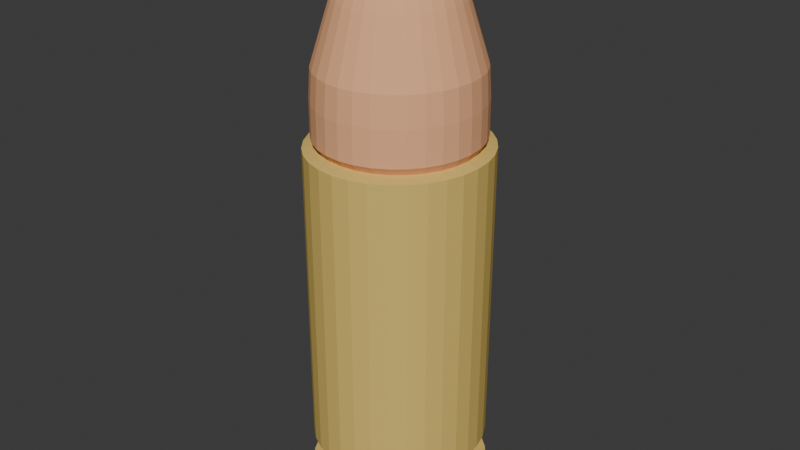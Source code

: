 # Source: bullet.blend  (saved by Blender 4.1.23; exported with 4.5.12 LTS)
import bpy
from mathutils import Matrix  # noqa: F401  (used for matrix-valued properties, if any)

bpy.ops.wm.read_factory_settings(use_empty=True)
scene = bpy.context.scene
scene.name = 'Scene'

# ---- collections
col_collection = bpy.data.collections.new('Collection'); scene.collection.children.link(col_collection)

# ---- materials (node trees are filled in below, after node groups)
mat_copper = bpy.data.materials.new('copper')
mat_copper.alpha_threshold = 0.0
mat_copper.use_transparent_shadow = False
mat_copper.diffuse_color = (0.8963, 0.4564, 0.2423, 1.0)
mat_copper.specular_intensity = 0.0
mat_copper.metallic = 1.0
mat_copper.line_color = (0.0, 0.0, 0.0, 1.0)
mat_gold = bpy.data.materials.new('gold')
mat_gold.use_transparent_shadow = False
mat_gold.diffuse_color = (0.7454, 0.5333, 0.1529, 1.0)
mat_gold.roughness = 0.6
mat_gold.specular_intensity = 0.0
mat_gold.metallic = 0.6

# ---- material node trees

# ---- world
world_world = bpy.data.worlds.new('World'); scene.world = world_world
world_world.use_nodes = True; world_world.node_tree.nodes.clear()
_N = world_world.node_tree.nodes; _L = world_world.node_tree.links
n0 = _N.new('ShaderNodeOutputWorld'); n0.name = 'World Output'; n0.location = (300, 300)
n1 = _N.new('ShaderNodeBackground'); n1.name = 'Background'; n1.location = (10, 300)
n1.inputs[0].default_value = (0.05088, 0.05088, 0.05088, 1.0)
_L.new(n1.outputs[0], n0.inputs[0])
n0.is_active_output = True
world_world.color = (0.05088, 0.05088, 0.05088)
world_world.use_sun_shadow = False
world_world.sun_shadow_jitter_overblur = 0.0

# ---- meshes
me_x = bpy.data.meshes.new('円柱')
me_x.from_pydata([(-2.598e-09, 0.3456, -1.528), (-6.64e-09, 0.0432, 1.976), (0.06493, 0.339, -1.528), (0.008116, 0.04237, 1.976), (0.1274, 0.3193, -1.528), (0.01592, 0.03991, 1.976), (0.1849, 0.2874, -1.528), (0.02311, 0.03592, 1.976), (0.2353, 0.2444, -1.528), (0.02942, 0.03055, 1.976), (0.2767, 0.192, -1.528), (0.03459, 0.024, 1.976), (0.3075, 0.1323, -1.528), (0.03843, 0.01653, 1.976), (0.3264, 0.06742, -1.528), (0.0408, 0.008428, 1.976), (0.3328, 2.012e-09, -1.528), (0.0416, 5.141e-09, 1.976), (0.3264, -0.06742, -1.528), (0.0408, -0.008428, 1.976), (0.3075, -0.1323, -1.528), (0.03843, -0.01653, 1.976), (0.2767, -0.192, -1.528), (0.03459, -0.024, 1.976), (0.2353, -0.2444, -1.528), (0.02942, -0.03055, 1.976), (0.1849, -0.2874, -1.528), (0.02311, -0.03592, 1.976), (0.1274, -0.3193, -1.528), (0.01592, -0.03991, 1.976), (0.06493, -0.339, -1.528), (0.008116, -0.04237, 1.976), (-2.598e-09, -0.3456, -1.528), (-6.64e-09, -0.0432, 1.976), (-0.06493, -0.339, -1.528), (-0.008116, -0.04237, 1.976), (-0.1274, -0.3193, -1.528), (-0.01592, -0.03991, 1.976), (-0.1849, -0.2874, -1.528), (-0.02311, -0.03592, 1.976), (-0.2353, -0.2444, -1.528), (-0.02942, -0.03055, 1.976), (-0.2767, -0.192, -1.528), (-0.03459, -0.024, 1.976), (-0.3075, -0.1323, -1.528), (-0.03843, -0.01653, 1.976), (-0.3264, -0.06742, -1.528), (-0.0408, -0.008428, 1.976), (-0.3328, 2.012e-09, -1.528), (-0.0416, 5.141e-09, 1.976), (-0.3264, 0.06742, -1.528), (-0.0408, 0.008428, 1.976), (-0.3075, 0.1323, -1.528), (-0.03843, 0.01653, 1.976), (-0.2767, 0.192, -1.528), (-0.03459, 0.024, 1.976), (-0.2353, 0.2444, -1.528), (-0.02942, 0.03055, 1.976), (-0.1849, 0.2874, -1.528), (-0.02311, 0.03592, 1.976), (-0.1274, 0.3193, -1.528), (-0.01592, 0.03991, 1.976), (-0.06493, 0.339, -1.528), (-0.008116, 0.04237, 1.976), (0.0, 0.54, 0.7155), (-1.304e-10, 0.4536, 0.734), (-6.496e-10, 0.4914, 0.7804), (-6.496e-10, 0.4914, 0.9889), (-7.94e-10, 0.4806, 1.167), (-1.371e-09, 0.4374, 1.304), (-2.31e-09, 0.3672, 1.527), (-2.959e-09, 0.3186, 1.654), (-3.753e-09, 0.2592, 1.766), (-4.403e-09, 0.2106, 1.864), (-4.98e-09, 0.1674, 1.916), (-5.702e-09, 0.1134, 1.952), (0.0213, 0.1112, 1.952), (0.03145, 0.1642, 1.916), (0.03956, 0.2066, 1.864), (0.04869, 0.2542, 1.766), (0.05985, 0.3125, 1.654), (0.06898, 0.3601, 1.527), (0.08217, 0.429, 1.304), (0.09029, 0.4714, 1.167), (0.09232, 0.482, 0.9889), (0.09232, 0.482, 0.7804), (0.08724, 0.4449, 0.734), (0.1014, 0.5296, 0.7155), (0.04179, 0.1048, 1.952), (0.06169, 0.1547, 1.916), (0.07761, 0.1946, 1.864), (0.09552, 0.2395, 1.766), (0.1174, 0.2943, 1.654), (0.1353, 0.3392, 1.527), (0.1612, 0.4041, 1.304), (0.1771, 0.444, 1.167), (0.1811, 0.454, 0.9889), (0.1811, 0.454, 0.7804), (0.1711, 0.4191, 0.734), (0.199, 0.4989, 0.7155), (0.06067, 0.09429, 1.952), (0.08956, 0.1392, 1.916), (0.1127, 0.1751, 1.864), (0.1387, 0.2155, 1.766), (0.1704, 0.2649, 1.654), (0.1964, 0.3053, 1.527), (0.234, 0.3637, 1.304), (0.2571, 0.3996, 1.167), (0.2629, 0.4086, 0.9889), (0.2629, 0.4086, 0.7804), (0.2485, 0.3772, 0.734), (0.2889, 0.449, 0.7155), (0.07722, 0.08019, 1.952), (0.114, 0.1184, 1.916), (0.1434, 0.1489, 1.864), (0.1765, 0.1833, 1.766), (0.2169, 0.2253, 1.654), (0.25, 0.2596, 1.527), (0.2978, 0.3093, 1.304), (0.3272, 0.3398, 1.167), (0.3346, 0.3475, 0.9889), (0.3346, 0.3475, 0.7804), (0.3162, 0.3207, 0.734), (0.3677, 0.3818, 0.7155), (0.0908, 0.063, 1.952), (0.134, 0.093, 1.916), (0.1686, 0.117, 1.864), (0.2075, 0.144, 1.766), (0.2551, 0.177, 1.654), (0.294, 0.204, 1.527), (0.3502, 0.243, 1.304), (0.3848, 0.267, 1.167), (0.3935, 0.273, 0.9889), (0.3935, 0.273, 0.7804), (0.3718, 0.252, 0.734), (0.4324, 0.3, 0.7155), (0.1009, 0.0434, 1.952), (0.1489, 0.06406, 1.916), (0.1874, 0.08059, 1.864), (0.2306, 0.09919, 1.766), (0.2834, 0.1219, 1.654), (0.3267, 0.1405, 1.527), (0.3891, 0.1674, 1.304), (0.4276, 0.1839, 1.167), (0.4372, 0.1881, 0.9889), (0.4372, 0.1881, 0.7804), (0.4132, 0.1736, 0.734), (0.4804, 0.2066, 0.7155), (0.1071, 0.02212, 1.952), (0.1581, 0.03266, 1.916), (0.1989, 0.04109, 1.864), (0.2448, 0.05057, 1.766), (0.3009, 0.06216, 1.654), (0.3468, 0.07164, 1.527), (0.4131, 0.08533, 1.304), (0.4539, 0.09376, 1.167), (0.4641, 0.09587, 0.9889), (0.4641, 0.09587, 0.7804), (0.4386, 0.08849, 0.734), (0.51, 0.1053, 0.7155), (0.1092, 4.414e-09, 1.952), (0.1612, 3.856e-09, 1.916), (0.2028, 3.409e-09, 1.864), (0.2496, 2.906e-09, 1.766), (0.3068, 2.291e-09, 1.654), (0.3536, 1.788e-09, 1.527), (0.4212, 1.062e-09, 1.304), (0.4628, 6.147e-10, 1.167), (0.4732, 5.029e-10, 0.9889), (0.4732, 5.029e-10, 0.7804), (0.4472, 8.941e-10, 0.734), (0.52, 0.0, 0.7155), (0.1071, -0.02212, 1.952), (0.1581, -0.03266, 1.916), (0.1989, -0.04109, 1.864), (0.2448, -0.05057, 1.766), (0.3009, -0.06216, 1.654), (0.3468, -0.07164, 1.527), (0.4131, -0.08533, 1.304), (0.4539, -0.09376, 1.167), (0.4641, -0.09587, 0.9889), (0.4641, -0.09587, 0.7804), (0.4386, -0.08849, 0.734), (0.51, -0.1053, 0.7155), (0.1009, -0.0434, 1.952), (0.1489, -0.06406, 1.916), (0.1874, -0.08059, 1.864), (0.2306, -0.09919, 1.766), (0.2834, -0.1219, 1.654), (0.3267, -0.1405, 1.527), (0.3891, -0.1674, 1.304), (0.4276, -0.1839, 1.167), (0.4372, -0.1881, 0.9889), (0.4372, -0.1881, 0.7804), (0.4132, -0.1736, 0.734), (0.4804, -0.2066, 0.7155), (0.0908, -0.063, 1.952), (0.134, -0.093, 1.916), (0.1686, -0.117, 1.864), (0.2075, -0.144, 1.766), (0.2551, -0.177, 1.654), (0.294, -0.204, 1.527), (0.3502, -0.243, 1.304), (0.3848, -0.267, 1.167), (0.3935, -0.273, 0.9889), (0.3935, -0.273, 0.7804), (0.3718, -0.252, 0.734), (0.4324, -0.3, 0.7155), (0.07722, -0.08019, 1.952), (0.114, -0.1184, 1.916), (0.1434, -0.1489, 1.864), (0.1765, -0.1833, 1.766), (0.2169, -0.2253, 1.654), (0.25, -0.2596, 1.527), (0.2978, -0.3093, 1.304), (0.3272, -0.3398, 1.167), (0.3346, -0.3475, 0.9889), (0.3346, -0.3475, 0.7804), (0.3162, -0.3207, 0.734), (0.3677, -0.3818, 0.7155), (0.06067, -0.09429, 1.952), (0.08956, -0.1392, 1.916), (0.1127, -0.1751, 1.864), (0.1387, -0.2155, 1.766), (0.1704, -0.2649, 1.654), (0.1964, -0.3053, 1.527), (0.234, -0.3637, 1.304), (0.2571, -0.3996, 1.167), (0.2629, -0.4086, 0.9889), (0.2629, -0.4086, 0.7804), (0.2485, -0.3772, 0.734), (0.2889, -0.449, 0.7155), (0.04179, -0.1048, 1.952), (0.06169, -0.1547, 1.916), (0.07761, -0.1946, 1.864), (0.09552, -0.2395, 1.766), (0.1174, -0.2943, 1.654), (0.1353, -0.3392, 1.527), (0.1612, -0.4041, 1.304), (0.1771, -0.444, 1.167), (0.1811, -0.454, 0.9889), (0.1811, -0.454, 0.7804), (0.1711, -0.4191, 0.734), (0.199, -0.4989, 0.7155), (0.0213, -0.1112, 1.952), (0.03145, -0.1642, 1.916), (0.03956, -0.2066, 1.864), (0.04869, -0.2542, 1.766), (0.05985, -0.3125, 1.654), (0.06898, -0.3601, 1.527), (0.08217, -0.429, 1.304), (0.09029, -0.4714, 1.167), (0.09232, -0.482, 0.9889), (0.09232, -0.482, 0.7804), (0.08724, -0.4449, 0.734), (0.1014, -0.5296, 0.7155), (-5.702e-09, -0.1134, 1.952), (-4.98e-09, -0.1674, 1.916), (-4.403e-09, -0.2106, 1.864), (-3.753e-09, -0.2592, 1.766), (-2.959e-09, -0.3186, 1.654), (-2.31e-09, -0.3672, 1.527), (-1.371e-09, -0.4374, 1.304), (-7.94e-10, -0.4806, 1.167), (-6.496e-10, -0.4914, 0.9889), (-6.496e-10, -0.4914, 0.7804), (-1.304e-10, -0.4536, 0.734), (0.0, -0.54, 0.7155), (-0.0213, -0.1112, 1.952), (-0.03145, -0.1642, 1.916), (-0.03956, -0.2066, 1.864), (-0.04869, -0.2542, 1.766), (-0.05985, -0.3125, 1.654), (-0.06898, -0.3601, 1.527), (-0.08217, -0.429, 1.304), (-0.09029, -0.4714, 1.167), (-0.09232, -0.482, 0.9889), (-0.09232, -0.482, 0.7804), (-0.08724, -0.4449, 0.734), (-0.1014, -0.5296, 0.7155), (-0.04179, -0.1048, 1.952), (-0.06169, -0.1547, 1.916), (-0.07761, -0.1946, 1.864), (-0.09552, -0.2395, 1.766), (-0.1174, -0.2943, 1.654), (-0.1353, -0.3392, 1.527), (-0.1612, -0.4041, 1.304), (-0.1771, -0.444, 1.167), (-0.1811, -0.454, 0.9889), (-0.1811, -0.454, 0.7804), (-0.1711, -0.4191, 0.734), (-0.199, -0.4989, 0.7155), (-0.06067, -0.09429, 1.952), (-0.08956, -0.1392, 1.916), (-0.1127, -0.1751, 1.864), (-0.1387, -0.2155, 1.766), (-0.1704, -0.2649, 1.654), (-0.1964, -0.3053, 1.527), (-0.234, -0.3637, 1.304), (-0.2571, -0.3996, 1.167), (-0.2629, -0.4086, 0.9889), (-0.2629, -0.4086, 0.7804), (-0.2485, -0.3772, 0.734), (-0.2889, -0.449, 0.7155), (-0.07722, -0.08019, 1.952), (-0.114, -0.1184, 1.916), (-0.1434, -0.1489, 1.864), (-0.1765, -0.1833, 1.766), (-0.2169, -0.2253, 1.654), (-0.25, -0.2596, 1.527), (-0.2978, -0.3093, 1.304), (-0.3272, -0.3398, 1.167), (-0.3346, -0.3475, 0.9889), (-0.3346, -0.3475, 0.7804), (-0.3162, -0.3207, 0.734), (-0.3677, -0.3818, 0.7155), (-0.0908, -0.063, 1.952), (-0.134, -0.093, 1.916), (-0.1686, -0.117, 1.864), (-0.2075, -0.144, 1.766), (-0.2551, -0.177, 1.654), (-0.294, -0.204, 1.527), (-0.3502, -0.243, 1.304), (-0.3848, -0.267, 1.167), (-0.3935, -0.273, 0.9889), (-0.3935, -0.273, 0.7804), (-0.3718, -0.252, 0.734), (-0.4324, -0.3, 0.7155), (-0.1009, -0.0434, 1.952), (-0.1489, -0.06406, 1.916), (-0.1874, -0.08059, 1.864), (-0.2306, -0.09919, 1.766), (-0.2834, -0.1219, 1.654), (-0.3267, -0.1405, 1.527), (-0.3891, -0.1674, 1.304), (-0.4276, -0.1839, 1.167), (-0.4372, -0.1881, 0.9889), (-0.4372, -0.1881, 0.7804), (-0.4132, -0.1736, 0.734), (-0.4804, -0.2066, 0.7155), (-0.1071, -0.02212, 1.952), (-0.1581, -0.03266, 1.916), (-0.1989, -0.04109, 1.864), (-0.2448, -0.05057, 1.766), (-0.3009, -0.06216, 1.654), (-0.3468, -0.07164, 1.527), (-0.4131, -0.08533, 1.304), (-0.4539, -0.09376, 1.167), (-0.4641, -0.09587, 0.9889), (-0.4641, -0.09587, 0.7804), (-0.4386, -0.08849, 0.734), (-0.51, -0.1053, 0.7155), (-0.1092, 4.414e-09, 1.952), (-0.1612, 3.856e-09, 1.916), (-0.2028, 3.409e-09, 1.864), (-0.2496, 2.906e-09, 1.766), (-0.3068, 2.291e-09, 1.654), (-0.3536, 1.788e-09, 1.527), (-0.4212, 1.062e-09, 1.304), (-0.4628, 6.147e-10, 1.167), (-0.4732, 5.029e-10, 0.9889), (-0.4732, 5.029e-10, 0.7804), (-0.4472, 8.941e-10, 0.734), (-0.52, 0.0, 0.7155), (-0.1071, 0.02212, 1.952), (-0.1581, 0.03266, 1.916), (-0.1989, 0.04109, 1.864), (-0.2448, 0.05057, 1.766), (-0.3009, 0.06216, 1.654), (-0.3468, 0.07164, 1.527), (-0.4131, 0.08533, 1.304), (-0.4539, 0.09376, 1.167), (-0.4641, 0.09587, 0.9889), (-0.4641, 0.09587, 0.7804), (-0.4386, 0.08849, 0.734), (-0.51, 0.1053, 0.7155), (-0.1009, 0.0434, 1.952), (-0.1489, 0.06406, 1.916), (-0.1874, 0.08059, 1.864), (-0.2306, 0.09919, 1.766), (-0.2834, 0.1219, 1.654), (-0.3267, 0.1405, 1.527), (-0.3891, 0.1674, 1.304), (-0.4276, 0.1839, 1.167), (-0.4372, 0.1881, 0.9889), (-0.4372, 0.1881, 0.7804), (-0.4132, 0.1736, 0.734), (-0.4804, 0.2066, 0.7155), (-0.0908, 0.063, 1.952), (-0.134, 0.093, 1.916), (-0.1686, 0.117, 1.864), (-0.2075, 0.144, 1.766), (-0.2551, 0.177, 1.654), (-0.294, 0.204, 1.527), (-0.3502, 0.243, 1.304), (-0.3848, 0.267, 1.167), (-0.3935, 0.273, 0.9889), (-0.3935, 0.273, 0.7804), (-0.3718, 0.252, 0.734), (-0.4324, 0.3, 0.7155), (-0.07722, 0.08019, 1.952), (-0.114, 0.1184, 1.916), (-0.1434, 0.1489, 1.864), (-0.1765, 0.1833, 1.766), (-0.2169, 0.2253, 1.654), (-0.25, 0.2596, 1.527), (-0.2978, 0.3093, 1.304), (-0.3272, 0.3398, 1.167), (-0.3346, 0.3475, 0.9889), (-0.3346, 0.3475, 0.7804), (-0.3162, 0.3207, 0.734), (-0.3677, 0.3818, 0.7155), (-0.06067, 0.09429, 1.952), (-0.08956, 0.1392, 1.916), (-0.1127, 0.1751, 1.864), (-0.1387, 0.2155, 1.766), (-0.1704, 0.2649, 1.654), (-0.1964, 0.3053, 1.527), (-0.234, 0.3637, 1.304), (-0.2571, 0.3996, 1.167), (-0.2629, 0.4086, 0.9889), (-0.2629, 0.4086, 0.7804), (-0.2485, 0.3772, 0.734), (-0.2889, 0.449, 0.7155), (-0.04179, 0.1048, 1.952), (-0.06169, 0.1547, 1.916), (-0.07761, 0.1946, 1.864), (-0.09552, 0.2395, 1.766), (-0.1174, 0.2943, 1.654), (-0.1353, 0.3392, 1.527), (-0.1612, 0.4041, 1.304), (-0.1771, 0.444, 1.167), (-0.1811, 0.454, 0.9889), (-0.1811, 0.454, 0.7804), (-0.1711, 0.4191, 0.734), (-0.199, 0.4989, 0.7155), (-0.0213, 0.1112, 1.952), (-0.03145, 0.1642, 1.916), (-0.03956, 0.2066, 1.864), (-0.04869, 0.2542, 1.766), (-0.05985, 0.3125, 1.654), (-0.06898, 0.3601, 1.527), (-0.08217, 0.429, 1.304), (-0.09029, 0.4714, 1.167), (-0.09232, 0.482, 0.9889), (-0.09232, 0.482, 0.7804), (-0.08724, 0.4449, 0.734), (-0.1014, 0.5296, 0.7155), (0.1004, 0.5243, -1.128), (0.09232, 0.482, -1.182), (0.08826, 0.4608, -1.248), (0.08623, 0.4502, -1.38), (0.1025, 0.5349, -1.365), (0.1014, 0.5296, -1.422), (0.08623, 0.4502, -1.478), (0.197, 0.4939, -1.128), (0.1811, 0.454, -1.182), (0.1731, 0.434, -1.248), (0.1691, 0.4241, -1.38), (0.201, 0.5039, -1.365), (0.199, 0.4989, -1.422), (0.1691, 0.4241, -1.478), (0.286, 0.4445, -1.128), (0.2629, 0.4086, -1.182), (0.2513, 0.3906, -1.248), (0.2456, 0.3816, -1.38), (0.2918, 0.4535, -1.365), (0.2889, 0.449, -1.422), (0.2456, 0.3816, -1.478), (0.364, 0.378, -1.128), (0.3346, 0.3475, -1.182), (0.3199, 0.3322, -1.248), (0.3125, 0.3246, -1.38), (0.3714, 0.3857, -1.365), (0.3677, 0.3818, -1.422), (0.3125, 0.3246, -1.478), (0.428, 0.297, -1.128), (0.3935, 0.273, -1.182), (0.3762, 0.261, -1.248), (0.3675, 0.255, -1.38), (0.4367, 0.303, -1.365), (0.4324, 0.3, -1.422), (0.3675, 0.255, -1.478), (0.4756, 0.2046, -1.128), (0.4372, 0.1881, -1.182), (0.418, 0.1798, -1.248), (0.4084, 0.1757, -1.38), (0.4852, 0.2087, -1.365), (0.4804, 0.2066, -1.422), (0.4084, 0.1757, -1.478), (0.5049, 0.1043, -1.128), (0.4641, 0.09587, -1.182), (0.4437, 0.09165, -1.248), (0.4335, 0.08955, -1.38), (0.5151, 0.1064, -1.365), (0.51, 0.1053, -1.422), (0.4335, 0.08955, -1.478), (0.5148, -1.49e-10, -1.128), (0.4732, -1.341e-09, -1.182), (0.4524, -1.937e-09, -1.248), (0.442, -2.235e-09, -1.38), (0.5252, 1.49e-10, -1.365), (0.52, 0.0, -1.422), (0.442, -2.235e-09, -1.478), (0.5049, -0.1043, -1.128), (0.4641, -0.09587, -1.182), (0.4437, -0.09165, -1.248), (0.4335, -0.08955, -1.38), (0.5151, -0.1064, -1.365), (0.51, -0.1053, -1.422), (0.4335, -0.08955, -1.478), (0.4756, -0.2046, -1.128), (0.4372, -0.1881, -1.182), (0.418, -0.1798, -1.248), (0.4084, -0.1757, -1.38), (0.4852, -0.2087, -1.365), (0.4804, -0.2066, -1.422), (0.4084, -0.1757, -1.478), (0.428, -0.297, -1.128), (0.3935, -0.273, -1.182), (0.3762, -0.261, -1.248), (0.3675, -0.255, -1.38), (0.4367, -0.303, -1.365), (0.4324, -0.3, -1.422), (0.3675, -0.255, -1.478), (0.364, -0.378, -1.128), (0.3346, -0.3475, -1.182), (0.3199, -0.3322, -1.248), (0.3125, -0.3246, -1.38), (0.3714, -0.3857, -1.365), (0.3677, -0.3818, -1.422), (0.3125, -0.3246, -1.478), (0.286, -0.4445, -1.128), (0.2629, -0.4086, -1.182), (0.2513, -0.3906, -1.248), (0.2456, -0.3816, -1.38), (0.2918, -0.4535, -1.365), (0.2889, -0.449, -1.422), (0.2456, -0.3816, -1.478), (0.197, -0.4939, -1.128), (0.1811, -0.454, -1.182), (0.1731, -0.434, -1.248), (0.1691, -0.4241, -1.38), (0.201, -0.5039, -1.365), (0.199, -0.4989, -1.422), (0.1691, -0.4241, -1.478), (0.1004, -0.5243, -1.128), (0.09232, -0.482, -1.182), (0.08826, -0.4608, -1.248), (0.08623, -0.4502, -1.38), (0.1025, -0.5349, -1.365), (0.1014, -0.5296, -1.422), (0.08623, -0.4502, -1.478), (-7.218e-11, -0.5346, -1.128), (-6.496e-10, -0.4914, -1.182), (-9.383e-10, -0.4698, -1.248), (-1.083e-09, -0.459, -1.38), (7.218e-11, -0.5454, -1.365), (0.0, -0.54, -1.422), (-1.083e-09, -0.459, -1.478), (-0.1004, -0.5243, -1.128), (-0.09232, -0.482, -1.182), (-0.08826, -0.4608, -1.248), (-0.08623, -0.4502, -1.38), (-0.1025, -0.5349, -1.365), (-0.1014, -0.5296, -1.422), (-0.08623, -0.4502, -1.478), (-0.197, -0.4939, -1.128), (-0.1811, -0.454, -1.182), (-0.1731, -0.434, -1.248), (-0.1691, -0.4241, -1.38), (-0.201, -0.5039, -1.365), (-0.199, -0.4989, -1.422), (-0.1691, -0.4241, -1.478), (-0.286, -0.4445, -1.128), (-0.2629, -0.4086, -1.182), (-0.2513, -0.3906, -1.248), (-0.2456, -0.3816, -1.38), (-0.2918, -0.4535, -1.365), (-0.2889, -0.449, -1.422), (-0.2456, -0.3816, -1.478), (-0.364, -0.378, -1.128), (-0.3346, -0.3475, -1.182), (-0.3199, -0.3322, -1.248), (-0.3125, -0.3246, -1.38), (-0.3714, -0.3857, -1.365), (-0.3677, -0.3818, -1.422), (-0.3125, -0.3246, -1.478), (-0.428, -0.297, -1.128), (-0.3935, -0.273, -1.182), (-0.3762, -0.261, -1.248), (-0.3675, -0.255, -1.38), (-0.4367, -0.303, -1.365), (-0.4324, -0.3, -1.422), (-0.3675, -0.255, -1.478), (-0.4756, -0.2046, -1.128), (-0.4372, -0.1881, -1.182), (-0.418, -0.1798, -1.248), (-0.4084, -0.1757, -1.38), (-0.4852, -0.2087, -1.365), (-0.4804, -0.2066, -1.422), (-0.4084, -0.1757, -1.478), (-0.5049, -0.1043, -1.128), (-0.4641, -0.09587, -1.182), (-0.4437, -0.09165, -1.248), (-0.4335, -0.08955, -1.38), (-0.5151, -0.1064, -1.365), (-0.51, -0.1053, -1.422), (-0.4335, -0.08955, -1.478), (-0.5148, -1.49e-10, -1.128), (-0.4732, -1.341e-09, -1.182), (-0.4524, -1.937e-09, -1.248), (-0.442, -2.235e-09, -1.38), (-0.5252, 1.49e-10, -1.365), (-0.52, 0.0, -1.422), (-0.442, -2.235e-09, -1.478), (-0.5049, 0.1043, -1.128), (-0.4641, 0.09587, -1.182), (-0.4437, 0.09165, -1.248), (-0.4335, 0.08955, -1.38), (-0.5151, 0.1064, -1.365), (-0.51, 0.1053, -1.422), (-0.4335, 0.08955, -1.478), (-0.4756, 0.2046, -1.128), (-0.4372, 0.1881, -1.182), (-0.418, 0.1798, -1.248), (-0.4084, 0.1757, -1.38), (-0.4852, 0.2087, -1.365), (-0.4804, 0.2066, -1.422), (-0.4084, 0.1757, -1.478), (-0.428, 0.297, -1.128), (-0.3935, 0.273, -1.182), (-0.3762, 0.261, -1.248), (-0.3675, 0.255, -1.38), (-0.4367, 0.303, -1.365), (-0.4324, 0.3, -1.422), (-0.3675, 0.255, -1.478), (-0.364, 0.378, -1.128), (-0.3346, 0.3475, -1.182), (-0.3199, 0.3322, -1.248), (-0.3125, 0.3246, -1.38), (-0.3714, 0.3857, -1.365), (-0.3677, 0.3818, -1.422), (-0.3125, 0.3246, -1.478), (-0.286, 0.4445, -1.128), (-0.2629, 0.4086, -1.182), (-0.2513, 0.3906, -1.248), (-0.2456, 0.3816, -1.38), (-0.2918, 0.4535, -1.365), (-0.2889, 0.449, -1.422), (-0.2456, 0.3816, -1.478), (-0.197, 0.4939, -1.128), (-0.1811, 0.454, -1.182), (-0.1731, 0.434, -1.248), (-0.1691, 0.4241, -1.38), (-0.201, 0.5039, -1.365), (-0.199, 0.4989, -1.422), (-0.1691, 0.4241, -1.478), (-0.1004, 0.5243, -1.128), (-0.09232, 0.482, -1.182), (-0.08826, 0.4608, -1.248), (-0.08623, 0.4502, -1.38), (-0.1025, 0.5349, -1.365), (-0.1014, 0.5296, -1.422), (-0.08623, 0.4502, -1.478), (-1.083e-09, 0.459, -1.478), (0.0, 0.54, -1.422), (7.218e-11, 0.5454, -1.365), (-1.083e-09, 0.459, -1.38), (-9.383e-10, 0.4698, -1.248), (-6.496e-10, 0.4914, -1.182), (-7.218e-11, 0.5346, -1.128)], [], [(75, 1, 3, 76), (76, 3, 5, 88), (88, 5, 7, 100), (100, 7, 9, 112), (112, 9, 11, 124), (124, 11, 13, 136), (136, 13, 15, 148), (148, 15, 17, 160), (160, 17, 19, 172), (172, 19, 21, 184), (184, 21, 23, 196), (196, 23, 25, 208), (208, 25, 27, 220), (220, 27, 29, 232), (232, 29, 31, 244), (244, 31, 33, 256), (256, 33, 35, 268), (268, 35, 37, 280), (280, 37, 39, 292), (292, 39, 41, 304), (304, 41, 43, 316), (316, 43, 45, 328), (328, 45, 47, 340), (340, 47, 49, 352), (352, 49, 51, 364), (364, 51, 53, 376), (376, 53, 55, 388), (388, 55, 57, 400), (400, 57, 59, 412), (412, 59, 61, 424), (3, 1, 63, 61, 59, 57, 55, 53, 51, 49, 47, 45, 43, 41, 39, 37, 35, 33, 31, 29, 27, 25, 23, 21, 19, 17, 15, 13, 11, 9, 7, 5), (424, 61, 63, 436), (436, 63, 1, 75), (0, 2, 4, 6, 8, 10, 12, 14, 16, 18, 20, 22, 24, 26, 28, 30, 32, 34, 36, 38, 40, 42, 44, 46, 48, 50, 52, 54, 56, 58, 60, 62), (447, 446, 65, 64), (446, 445, 66, 65), (445, 444, 67, 66), (444, 443, 68, 67), (443, 442, 69, 68), (442, 441, 70, 69), (441, 440, 71, 70), (440, 439, 72, 71), (439, 438, 73, 72), (438, 437, 74, 73), (437, 436, 75, 74), (64, 671, 658, 447), (435, 434, 446, 447), (434, 433, 445, 446), (433, 432, 444, 445), (432, 431, 443, 444), (431, 430, 442, 443), (430, 429, 441, 442), (429, 428, 440, 441), (428, 427, 439, 440), (427, 426, 438, 439), (426, 425, 437, 438), (425, 424, 436, 437), (447, 658, 651, 435), (423, 422, 434, 435), (422, 421, 433, 434), (421, 420, 432, 433), (420, 419, 431, 432), (419, 418, 430, 431), (418, 417, 429, 430), (417, 416, 428, 429), (416, 415, 427, 428), (415, 414, 426, 427), (414, 413, 425, 426), (413, 412, 424, 425), (435, 651, 644, 423), (411, 410, 422, 423), (410, 409, 421, 422), (409, 408, 420, 421), (408, 407, 419, 420), (407, 406, 418, 419), (406, 405, 417, 418), (405, 404, 416, 417), (404, 403, 415, 416), (403, 402, 414, 415), (402, 401, 413, 414), (401, 400, 412, 413), (423, 644, 637, 411), (399, 398, 410, 411), (398, 397, 409, 410), (397, 396, 408, 409), (396, 395, 407, 408), (395, 394, 406, 407), (394, 393, 405, 406), (393, 392, 404, 405), (392, 391, 403, 404), (391, 390, 402, 403), (390, 389, 401, 402), (389, 388, 400, 401), (411, 637, 630, 399), (387, 386, 398, 399), (386, 385, 397, 398), (385, 384, 396, 397), (384, 383, 395, 396), (383, 382, 394, 395), (382, 381, 393, 394), (381, 380, 392, 393), (380, 379, 391, 392), (379, 378, 390, 391), (378, 377, 389, 390), (377, 376, 388, 389), (399, 630, 623, 387), (375, 374, 386, 387), (374, 373, 385, 386), (373, 372, 384, 385), (372, 371, 383, 384), (371, 370, 382, 383), (370, 369, 381, 382), (369, 368, 380, 381), (368, 367, 379, 380), (367, 366, 378, 379), (366, 365, 377, 378), (365, 364, 376, 377), (387, 623, 616, 375), (363, 362, 374, 375), (362, 361, 373, 374), (361, 360, 372, 373), (360, 359, 371, 372), (359, 358, 370, 371), (358, 357, 369, 370), (357, 356, 368, 369), (356, 355, 367, 368), (355, 354, 366, 367), (354, 353, 365, 366), (353, 352, 364, 365), (375, 616, 609, 363), (351, 350, 362, 363), (350, 349, 361, 362), (349, 348, 360, 361), (348, 347, 359, 360), (347, 346, 358, 359), (346, 345, 357, 358), (345, 344, 356, 357), (344, 343, 355, 356), (343, 342, 354, 355), (342, 341, 353, 354), (341, 340, 352, 353), (363, 609, 602, 351), (339, 338, 350, 351), (338, 337, 349, 350), (337, 336, 348, 349), (336, 335, 347, 348), (335, 334, 346, 347), (334, 333, 345, 346), (333, 332, 344, 345), (332, 331, 343, 344), (331, 330, 342, 343), (330, 329, 341, 342), (329, 328, 340, 341), (351, 602, 595, 339), (327, 326, 338, 339), (326, 325, 337, 338), (325, 324, 336, 337), (324, 323, 335, 336), (323, 322, 334, 335), (322, 321, 333, 334), (321, 320, 332, 333), (320, 319, 331, 332), (319, 318, 330, 331), (318, 317, 329, 330), (317, 316, 328, 329), (339, 595, 588, 327), (315, 314, 326, 327), (314, 313, 325, 326), (313, 312, 324, 325), (312, 311, 323, 324), (311, 310, 322, 323), (310, 309, 321, 322), (309, 308, 320, 321), (308, 307, 319, 320), (307, 306, 318, 319), (306, 305, 317, 318), (305, 304, 316, 317), (327, 588, 581, 315), (303, 302, 314, 315), (302, 301, 313, 314), (301, 300, 312, 313), (300, 299, 311, 312), (299, 298, 310, 311), (298, 297, 309, 310), (297, 296, 308, 309), (296, 295, 307, 308), (295, 294, 306, 307), (294, 293, 305, 306), (293, 292, 304, 305), (315, 581, 574, 303), (291, 290, 302, 303), (290, 289, 301, 302), (289, 288, 300, 301), (288, 287, 299, 300), (287, 286, 298, 299), (286, 285, 297, 298), (285, 284, 296, 297), (284, 283, 295, 296), (283, 282, 294, 295), (282, 281, 293, 294), (281, 280, 292, 293), (303, 574, 567, 291), (279, 278, 290, 291), (278, 277, 289, 290), (277, 276, 288, 289), (276, 275, 287, 288), (275, 274, 286, 287), (274, 273, 285, 286), (273, 272, 284, 285), (272, 271, 283, 284), (271, 270, 282, 283), (270, 269, 281, 282), (269, 268, 280, 281), (291, 567, 560, 279), (267, 266, 278, 279), (266, 265, 277, 278), (265, 264, 276, 277), (264, 263, 275, 276), (263, 262, 274, 275), (262, 261, 273, 274), (261, 260, 272, 273), (260, 259, 271, 272), (259, 258, 270, 271), (258, 257, 269, 270), (257, 256, 268, 269), (279, 560, 553, 267), (255, 254, 266, 267), (254, 253, 265, 266), (253, 252, 264, 265), (252, 251, 263, 264), (251, 250, 262, 263), (250, 249, 261, 262), (249, 248, 260, 261), (248, 247, 259, 260), (247, 246, 258, 259), (246, 245, 257, 258), (245, 244, 256, 257), (267, 553, 546, 255), (243, 242, 254, 255), (242, 241, 253, 254), (241, 240, 252, 253), (240, 239, 251, 252), (239, 238, 250, 251), (238, 237, 249, 250), (237, 236, 248, 249), (236, 235, 247, 248), (235, 234, 246, 247), (234, 233, 245, 246), (233, 232, 244, 245), (255, 546, 539, 243), (231, 230, 242, 243), (230, 229, 241, 242), (229, 228, 240, 241), (228, 227, 239, 240), (227, 226, 238, 239), (226, 225, 237, 238), (225, 224, 236, 237), (224, 223, 235, 236), (223, 222, 234, 235), (222, 221, 233, 234), (221, 220, 232, 233), (243, 539, 532, 231), (219, 218, 230, 231), (218, 217, 229, 230), (217, 216, 228, 229), (216, 215, 227, 228), (215, 214, 226, 227), (214, 213, 225, 226), (213, 212, 224, 225), (212, 211, 223, 224), (211, 210, 222, 223), (210, 209, 221, 222), (209, 208, 220, 221), (231, 532, 525, 219), (207, 206, 218, 219), (206, 205, 217, 218), (205, 204, 216, 217), (204, 203, 215, 216), (203, 202, 214, 215), (202, 201, 213, 214), (201, 200, 212, 213), (200, 199, 211, 212), (199, 198, 210, 211), (198, 197, 209, 210), (197, 196, 208, 209), (219, 525, 518, 207), (195, 194, 206, 207), (194, 193, 205, 206), (193, 192, 204, 205), (192, 191, 203, 204), (191, 190, 202, 203), (190, 189, 201, 202), (189, 188, 200, 201), (188, 187, 199, 200), (187, 186, 198, 199), (186, 185, 197, 198), (185, 184, 196, 197), (207, 518, 511, 195), (183, 182, 194, 195), (182, 181, 193, 194), (181, 180, 192, 193), (180, 179, 191, 192), (179, 178, 190, 191), (178, 177, 189, 190), (177, 176, 188, 189), (176, 175, 187, 188), (175, 174, 186, 187), (174, 173, 185, 186), (173, 172, 184, 185), (195, 511, 504, 183), (171, 170, 182, 183), (170, 169, 181, 182), (169, 168, 180, 181), (168, 167, 179, 180), (167, 166, 178, 179), (166, 165, 177, 178), (165, 164, 176, 177), (164, 163, 175, 176), (163, 162, 174, 175), (162, 161, 173, 174), (161, 160, 172, 173), (183, 504, 497, 171), (159, 158, 170, 171), (158, 157, 169, 170), (157, 156, 168, 169), (156, 155, 167, 168), (155, 154, 166, 167), (154, 153, 165, 166), (153, 152, 164, 165), (152, 151, 163, 164), (151, 150, 162, 163), (150, 149, 161, 162), (149, 148, 160, 161), (171, 497, 490, 159), (147, 146, 158, 159), (146, 145, 157, 158), (145, 144, 156, 157), (144, 143, 155, 156), (143, 142, 154, 155), (142, 141, 153, 154), (141, 140, 152, 153), (140, 139, 151, 152), (139, 138, 150, 151), (138, 137, 149, 150), (137, 136, 148, 149), (159, 490, 483, 147), (135, 134, 146, 147), (134, 133, 145, 146), (133, 132, 144, 145), (132, 131, 143, 144), (131, 130, 142, 143), (130, 129, 141, 142), (129, 128, 140, 141), (128, 127, 139, 140), (127, 126, 138, 139), (126, 125, 137, 138), (125, 124, 136, 137), (147, 483, 476, 135), (123, 122, 134, 135), (122, 121, 133, 134), (121, 120, 132, 133), (120, 119, 131, 132), (119, 118, 130, 131), (118, 117, 129, 130), (117, 116, 128, 129), (116, 115, 127, 128), (115, 114, 126, 127), (114, 113, 125, 126), (113, 112, 124, 125), (135, 476, 469, 123), (111, 110, 122, 123), (110, 109, 121, 122), (109, 108, 120, 121), (108, 107, 119, 120), (107, 106, 118, 119), (106, 105, 117, 118), (105, 104, 116, 117), (104, 103, 115, 116), (103, 102, 114, 115), (102, 101, 113, 114), (101, 100, 112, 113), (123, 469, 462, 111), (99, 98, 110, 111), (98, 97, 109, 110), (97, 96, 108, 109), (96, 95, 107, 108), (95, 94, 106, 107), (94, 93, 105, 106), (93, 92, 104, 105), (92, 91, 103, 104), (91, 90, 102, 103), (90, 89, 101, 102), (89, 88, 100, 101), (111, 462, 455, 99), (87, 86, 98, 99), (86, 85, 97, 98), (85, 84, 96, 97), (84, 83, 95, 96), (83, 82, 94, 95), (82, 81, 93, 94), (81, 80, 92, 93), (80, 79, 91, 92), (79, 78, 90, 91), (78, 77, 89, 90), (77, 76, 88, 89), (99, 455, 448, 87), (64, 65, 86, 87), (65, 66, 85, 86), (66, 67, 84, 85), (67, 68, 83, 84), (68, 69, 82, 83), (69, 70, 81, 82), (70, 71, 80, 81), (71, 72, 79, 80), (72, 73, 78, 79), (73, 74, 77, 78), (74, 75, 76, 77), (0, 665, 454, 2), (665, 666, 453, 454), (666, 667, 452, 453), (667, 668, 451, 452), (668, 669, 450, 451), (669, 670, 449, 450), (670, 671, 448, 449), (2, 454, 461, 4), (454, 453, 460, 461), (453, 452, 459, 460), (452, 451, 458, 459), (451, 450, 457, 458), (450, 449, 456, 457), (449, 448, 455, 456), (4, 461, 468, 6), (461, 460, 467, 468), (460, 459, 466, 467), (459, 458, 465, 466), (458, 457, 464, 465), (457, 456, 463, 464), (456, 455, 462, 463), (6, 468, 475, 8), (468, 467, 474, 475), (467, 466, 473, 474), (466, 465, 472, 473), (465, 464, 471, 472), (464, 463, 470, 471), (463, 462, 469, 470), (8, 475, 482, 10), (475, 474, 481, 482), (474, 473, 480, 481), (473, 472, 479, 480), (472, 471, 478, 479), (471, 470, 477, 478), (470, 469, 476, 477), (10, 482, 489, 12), (482, 481, 488, 489), (481, 480, 487, 488), (480, 479, 486, 487), (479, 478, 485, 486), (478, 477, 484, 485), (477, 476, 483, 484), (12, 489, 496, 14), (489, 488, 495, 496), (488, 487, 494, 495), (487, 486, 493, 494), (486, 485, 492, 493), (485, 484, 491, 492), (484, 483, 490, 491), (14, 496, 503, 16), (496, 495, 502, 503), (495, 494, 501, 502), (494, 493, 500, 501), (493, 492, 499, 500), (492, 491, 498, 499), (491, 490, 497, 498), (16, 503, 510, 18), (503, 502, 509, 510), (502, 501, 508, 509), (501, 500, 507, 508), (500, 499, 506, 507), (499, 498, 505, 506), (498, 497, 504, 505), (18, 510, 517, 20), (510, 509, 516, 517), (509, 508, 515, 516), (508, 507, 514, 515), (507, 506, 513, 514), (506, 505, 512, 513), (505, 504, 511, 512), (20, 517, 524, 22), (517, 516, 523, 524), (516, 515, 522, 523), (515, 514, 521, 522), (514, 513, 520, 521), (513, 512, 519, 520), (512, 511, 518, 519), (22, 524, 531, 24), (524, 523, 530, 531), (523, 522, 529, 530), (522, 521, 528, 529), (521, 520, 527, 528), (520, 519, 526, 527), (519, 518, 525, 526), (24, 531, 538, 26), (531, 530, 537, 538), (530, 529, 536, 537), (529, 528, 535, 536), (528, 527, 534, 535), (527, 526, 533, 534), (526, 525, 532, 533), (26, 538, 545, 28), (538, 537, 544, 545), (537, 536, 543, 544), (536, 535, 542, 543), (535, 534, 541, 542), (534, 533, 540, 541), (533, 532, 539, 540), (28, 545, 552, 30), (545, 544, 551, 552), (544, 543, 550, 551), (543, 542, 549, 550), (542, 541, 548, 549), (541, 540, 547, 548), (540, 539, 546, 547), (30, 552, 559, 32), (552, 551, 558, 559), (551, 550, 557, 558), (550, 549, 556, 557), (549, 548, 555, 556), (548, 547, 554, 555), (547, 546, 553, 554), (32, 559, 566, 34), (559, 558, 565, 566), (558, 557, 564, 565), (557, 556, 563, 564), (556, 555, 562, 563), (555, 554, 561, 562), (554, 553, 560, 561), (34, 566, 573, 36), (566, 565, 572, 573), (565, 564, 571, 572), (564, 563, 570, 571), (563, 562, 569, 570), (562, 561, 568, 569), (561, 560, 567, 568), (36, 573, 580, 38), (573, 572, 579, 580), (572, 571, 578, 579), (571, 570, 577, 578), (570, 569, 576, 577), (569, 568, 575, 576), (568, 567, 574, 575), (38, 580, 587, 40), (580, 579, 586, 587), (579, 578, 585, 586), (578, 577, 584, 585), (577, 576, 583, 584), (576, 575, 582, 583), (575, 574, 581, 582), (40, 587, 594, 42), (587, 586, 593, 594), (586, 585, 592, 593), (585, 584, 591, 592), (584, 583, 590, 591), (583, 582, 589, 590), (582, 581, 588, 589), (42, 594, 601, 44), (594, 593, 600, 601), (593, 592, 599, 600), (592, 591, 598, 599), (591, 590, 597, 598), (590, 589, 596, 597), (589, 588, 595, 596), (44, 601, 608, 46), (601, 600, 607, 608), (600, 599, 606, 607), (599, 598, 605, 606), (598, 597, 604, 605), (597, 596, 603, 604), (596, 595, 602, 603), (46, 608, 615, 48), (608, 607, 614, 615), (607, 606, 613, 614), (606, 605, 612, 613), (605, 604, 611, 612), (604, 603, 610, 611), (603, 602, 609, 610), (48, 615, 622, 50), (615, 614, 621, 622), (614, 613, 620, 621), (613, 612, 619, 620), (612, 611, 618, 619), (611, 610, 617, 618), (610, 609, 616, 617), (50, 622, 629, 52), (622, 621, 628, 629), (621, 620, 627, 628), (620, 619, 626, 627), (619, 618, 625, 626), (618, 617, 624, 625), (617, 616, 623, 624), (52, 629, 636, 54), (629, 628, 635, 636), (628, 627, 634, 635), (627, 626, 633, 634), (626, 625, 632, 633), (625, 624, 631, 632), (624, 623, 630, 631), (54, 636, 643, 56), (636, 635, 642, 643), (635, 634, 641, 642), (634, 633, 640, 641), (633, 632, 639, 640), (632, 631, 638, 639), (631, 630, 637, 638), (56, 643, 650, 58), (643, 642, 649, 650), (642, 641, 648, 649), (641, 640, 647, 648), (640, 639, 646, 647), (639, 638, 645, 646), (638, 637, 644, 645), (58, 650, 657, 60), (650, 649, 656, 657), (649, 648, 655, 656), (648, 647, 654, 655), (647, 646, 653, 654), (646, 645, 652, 653), (645, 644, 651, 652), (60, 657, 664, 62), (657, 656, 663, 664), (656, 655, 662, 663), (655, 654, 661, 662), (654, 653, 660, 661), (653, 652, 659, 660), (652, 651, 658, 659), (62, 664, 665, 0), (664, 663, 666, 665), (663, 662, 667, 666), (662, 661, 668, 667), (661, 660, 669, 668), (660, 659, 670, 669), (659, 658, 671, 670), (671, 64, 87, 448)])
me_x.polygons.foreach_set('material_index', [0, 0, 0, 0, 0, 0, 0, 0, 0, 0, 0, 0, 0, 0, 0, 0, 0, 0, 0, 0, 0, 0, 0, 0, 0, 0, 0, 0, 0, 0, 0, 0, 0, 1, 1, 0, 0, 0, 0, 0, 0, 0, 0, 0, 0, 1, 1, 0, 0, 0, 0, 0, 0, 0, 0, 0, 0, 1, 1, 0, 0, 0, 0, 0, 0, 0, 0, 0, 0, 1, 1, 0, 0, 0, 0, 0, 0, 0, 0, 0, 0, 1, 1, 0, 0, 0, 0, 0, 0, 0, 0, 0, 0, 1, 1, 0, 0, 0, 0, 0, 0, 0, 0, 0, 0, 1, 1, 0, 0, 0, 0, 0, 0, 0, 0, 0, 0, 1, 1, 0, 0, 0, 0, 0, 0, 0, 0, 0, 0, 1, 1, 0, 0, 0, 0, 0, 0, 0, 0, 0, 0, 1, 1, 0, 0, 0, 0, 0, 0, 0, 0, 0, 0, 1, 1, 0, 0, 0, 0, 0, 0, 0, 0, 0, 0, 1, 1, 0, 0, 0, 0, 0, 0, 0, 0, 0, 0, 1, 1, 0, 0, 0, 0, 0, 0, 0, 0, 0, 0, 1, 1, 0, 0, 0, 0, 0, 0, 0, 0, 0, 0, 1, 1, 0, 0, 0, 0, 0, 0, 0, 0, 0, 0, 1, 1, 0, 0, 0, 0, 0, 0, 0, 0, 0, 0, 1, 1, 0, 0, 0, 0, 0, 0, 0, 0, 0, 0, 1, 1, 0, 0, 0, 0, 0, 0, 0, 0, 0, 0, 1, 1, 0, 0, 0, 0, 0, 0, 0, 0, 0, 0, 1, 1, 0, 0, 0, 0, 0, 0, 0, 0, 0, 0, 1, 1, 0, 0, 0, 0, 0, 0, 0, 0, 0, 0, 1, 1, 0, 0, 0, 0, 0, 0, 0, 0, 0, 0, 1, 1, 0, 0, 0, 0, 0, 0, 0, 0, 0, 0, 1, 1, 0, 0, 0, 0, 0, 0, 0, 0, 0, 0, 1, 1, 0, 0, 0, 0, 0, 0, 0, 0, 0, 0, 1, 1, 0, 0, 0, 0, 0, 0, 0, 0, 0, 0, 1, 1, 0, 0, 0, 0, 0, 0, 0, 0, 0, 0, 1, 1, 0, 0, 0, 0, 0, 0, 0, 0, 0, 0, 1, 1, 0, 0, 0, 0, 0, 0, 0, 0, 0, 0, 1, 1, 0, 0, 0, 0, 0, 0, 0, 0, 0, 0, 1, 1, 0, 0, 0, 0, 0, 0, 0, 0, 0, 0, 1, 1, 0, 0, 0, 0, 0, 0, 0, 0, 0, 0, 1, 1, 1, 1, 1, 1, 1, 1, 1, 1, 1, 1, 1, 1, 1, 1, 1, 1, 1, 1, 1, 1, 1, 1, 1, 1, 1, 1, 1, 1, 1, 1, 1, 1, 1, 1, 1, 1, 1, 1, 1, 1, 1, 1, 1, 1, 1, 1, 1, 1, 1, 1, 1, 1, 1, 1, 1, 1, 1, 1, 1, 1, 1, 1, 1, 1, 1, 1, 1, 1, 1, 1, 1, 1, 1, 1, 1, 1, 1, 1, 1, 1, 1, 1, 1, 1, 1, 1, 1, 1, 1, 1, 1, 1, 1, 1, 1, 1, 1, 1, 1, 1, 1, 1, 1, 1, 1, 1, 1, 1, 1, 1, 1, 1, 1, 1, 1, 1, 1, 1, 1, 1, 1, 1, 1, 1, 1, 1, 1, 1, 1, 1, 1, 1, 1, 1, 1, 1, 1, 1, 1, 1, 1, 1, 1, 1, 1, 1, 1, 1, 1, 1, 1, 1, 1, 1, 1, 1, 1, 1, 1, 1, 1, 1, 1, 1, 1, 1, 1, 1, 1, 1, 1, 1, 1, 1, 1, 1, 1, 1, 1, 1, 1, 1, 1, 1, 1, 1, 1, 1, 1, 1, 1, 1, 1, 1, 1, 1, 1, 1, 1, 1, 1, 1, 1, 1, 1, 1, 1, 1, 1, 1, 1, 1, 1, 1, 1, 1, 1, 1, 1, 1, 1, 1, 1])
_uv = me_x.uv_layers.new(name='UVマップ')
_uv.uv.foreach_set('vector', [1.0, 0.9615, 1.0, 1.0, 0.9688, 1.0, 0.9688, 0.9615, 0.9688, 0.9615, 0.9688, 1.0, 0.9375, 1.0, 0.9375, 0.9615, 0.9375, 0.9615, 0.9375, 1.0, 0.9062, 1.0, 0.9063, 0.9615, 0.9063, 0.9615, 0.9062, 1.0, 0.875, 1.0, 0.875, 0.9615, 0.875, 0.9615, 0.875, 1.0, 0.8438, 1.0, 0.8438, 0.9615, 0.8438, 0.9615, 0.8438, 1.0, 0.8125, 1.0, 0.8125, 0.9615, 0.8125, 0.9615, 0.8125, 1.0, 0.7812, 1.0, 0.7812, 0.9615, 0.7812, 0.9615, 0.7812, 1.0, 0.75, 1.0, 0.75, 0.9615, 0.75, 0.9615, 0.75, 1.0, 0.7188, 1.0, 0.7188, 0.9615, 0.7188, 0.9615, 0.7188, 1.0, 0.6875, 1.0, 0.6875, 0.9615, 0.6875, 0.9615, 0.6875, 1.0, 0.6562, 1.0, 0.6562, 0.9615, 0.6562, 0.9615, 0.6562, 1.0, 0.625, 1.0, 0.625, 0.9615, 0.625, 0.9615, 0.625, 1.0, 0.5938, 1.0, 0.5938, 0.9615, 0.5938, 0.9615, 0.5938, 1.0, 0.5625, 1.0, 0.5625, 0.9615, 0.5625, 0.9615, 0.5625, 1.0, 0.5312, 1.0, 0.5312, 0.9615, 0.5312, 0.9615, 0.5312, 1.0, 0.5, 1.0, 0.5, 0.9615, 0.5, 0.9615, 0.5, 1.0, 0.4688, 1.0, 0.4688, 0.9615, 0.4688, 0.9615, 0.4688, 1.0, 0.4375, 1.0, 0.4375, 0.9615, 0.4375, 0.9615, 0.4375, 1.0, 0.4062, 1.0, 0.4062, 0.9615, 0.4062, 0.9615, 0.4062, 1.0, 0.375, 1.0, 0.375, 0.9615, 0.375, 0.9615, 0.375, 1.0, 0.3438, 1.0, 0.3438, 0.9615, 0.3438, 0.9615, 0.3438, 1.0, 0.3125, 1.0, 0.3125, 0.9615, 0.3125, 0.9615, 0.3125, 1.0, 0.2812, 1.0, 0.2812, 0.9615, 0.2812, 0.9615, 0.2812, 1.0, 0.25, 1.0, 0.25, 0.9615, 0.25, 0.9615, 0.25, 1.0, 0.2188, 1.0, 0.2188, 0.9615, 0.2188, 0.9615, 0.2188, 1.0, 0.1875, 1.0, 0.1875, 0.9615, 0.1875, 0.9615, 0.1875, 1.0, 0.1562, 1.0, 0.1562, 0.9615, 0.1562, 0.9615, 0.1562, 1.0, 0.125, 1.0, 0.125, 0.9615, 0.125, 0.9615, 0.125, 1.0, 0.09375, 1.0, 0.09375, 0.9615, 0.09375, 0.9615, 0.09375, 1.0, 0.0625, 1.0, 0.0625, 0.9615, 0.2968, 0.4854, 0.25, 0.49, 0.2032, 0.4854, 0.1582, 0.4717, 0.1167, 0.4496, 0.08029, 0.4197, 0.05045, 0.3833, 0.02827, 0.3418, 0.01461, 0.2968, 0.01, 0.25, 0.01461, 0.2032, 0.02827, 0.1582, 0.05045, 0.1167, 0.08029, 0.08029, 0.1167, 0.05045, 0.1582, 0.02827, 0.2032, 0.01461, 0.25, 0.01, 0.2968, 0.01461, 0.3418, 0.02827, 0.3833, 0.05045, 0.4197, 0.08029, 0.4496, 0.1167, 0.4717, 0.1582, 0.4854, 0.2032, 0.49, 0.25, 0.4854, 0.2968, 0.4717, 0.3418, 0.4496, 0.3833, 0.4197, 0.4197, 0.3833, 0.4496, 0.3418, 0.4717, 0.0625, 0.9615, 0.0625, 1.0, 0.03125, 1.0, 0.03125, 0.9615, 0.03125, 0.9615, 0.03125, 1.0, 0.0, 1.0, 0.0, 0.9615, 0.75, 0.49, 0.7968, 0.4854, 0.8418, 0.4717, 0.8833, 0.4496, 0.9197, 0.4197, 0.9496, 0.3833, 0.9717, 0.3418, 0.9854, 0.2968, 0.99, 0.25, 0.9854, 0.2032, 0.9717, 0.1582, 0.9496, 0.1167, 0.9197, 0.08029, 0.8833, 0.05045, 0.8418, 0.02827, 0.7968, 0.01461, 0.75, 0.01, 0.7032, 0.01461, 0.6582, 0.02827, 0.6167, 0.05045, 0.5803, 0.08029, 0.5504, 0.1167, 0.5283, 0.1582, 0.5146, 0.2032, 0.51, 0.25, 0.5146, 0.2968, 0.5283, 0.3418, 0.5504, 0.3833, 0.5803, 0.4197, 0.6167, 0.4496, 0.6582, 0.4717, 0.7032, 0.4854, 0.03125, 0.5385, 0.03125, 0.5769, 0.0, 0.5769, 0.0, 0.5385, 0.03125, 0.5769, 0.03125, 0.6154, 0.0, 0.6154, 0.0, 0.5769, 0.03125, 0.6154, 0.03125, 0.6538, 0.0, 0.6538, 0.0, 0.6154, 0.03125, 0.6538, 0.03125, 0.6923, 0.0, 0.6923, 0.0, 0.6538, 0.03125, 0.6923, 0.03125, 0.7308, 0.0, 0.7308, 0.0, 0.6923, 0.03125, 0.7308, 0.03125, 0.7692, 0.0, 0.7692, 0.0, 0.7308, 0.03125, 0.7692, 0.03125, 0.8077, 0.0, 0.8077, 0.0, 0.7692, 0.03125, 0.8077, 0.03125, 0.8462, 0.0, 0.8462, 0.0, 0.8077, 0.03125, 0.8462, 0.03125, 0.8846, 0.0, 0.8846, 0.0, 0.8462, 0.03125, 0.8846, 0.03125, 0.9231, 0.0, 0.9231, 0.0, 0.8846, 0.03125, 0.9231, 0.03125, 0.9615, 0.0, 0.9615, 0.0, 0.9231, 0.0, 0.5385, 0.0, 0.5245, 0.03125, 0.5245, 0.03125, 0.5385, 0.0625, 0.5385, 0.0625, 0.5769, 0.03125, 0.5769, 0.03125, 0.5385, 0.0625, 0.5769, 0.0625, 0.6154, 0.03125, 0.6154, 0.03125, 0.5769, 0.0625, 0.6154, 0.0625, 0.6538, 0.03125, 0.6538, 0.03125, 0.6154, 0.0625, 0.6538, 0.0625, 0.6923, 0.03125, 0.6923, 0.03125, 0.6538, 0.0625, 0.6923, 0.0625, 0.7308, 0.03125, 0.7308, 0.03125, 0.6923, 0.0625, 0.7308, 0.0625, 0.7692, 0.03125, 0.7692, 0.03125, 0.7308, 0.0625, 0.7692, 0.0625, 0.8077, 0.03125, 0.8077, 0.03125, 0.7692, 0.0625, 0.8077, 0.0625, 0.8462, 0.03125, 0.8462, 0.03125, 0.8077, 0.0625, 0.8462, 0.0625, 0.8846, 0.03125, 0.8846, 0.03125, 0.8462, 0.0625, 0.8846, 0.0625, 0.9231, 0.03125, 0.9231, 0.03125, 0.8846, 0.0625, 0.9231, 0.0625, 0.9615, 0.03125, 0.9615, 0.03125, 0.9231, 0.03125, 0.5385, 0.03125, 0.5245, 0.0625, 0.5245, 0.0625, 0.5385, 0.09375, 0.5385, 0.09375, 0.5769, 0.0625, 0.5769, 0.0625, 0.5385, 0.09375, 0.5769, 0.09375, 0.6154, 0.0625, 0.6154, 0.0625, 0.5769, 0.09375, 0.6154, 0.09375, 0.6538, 0.0625, 0.6538, 0.0625, 0.6154, 0.09375, 0.6538, 0.09375, 0.6923, 0.0625, 0.6923, 0.0625, 0.6538, 0.09375, 0.6923, 0.09375, 0.7308, 0.0625, 0.7308, 0.0625, 0.6923, 0.09375, 0.7308, 0.09375, 0.7692, 0.0625, 0.7692, 0.0625, 0.7308, 0.09375, 0.7692, 0.09375, 0.8077, 0.0625, 0.8077, 0.0625, 0.7692, 0.09375, 0.8077, 0.09375, 0.8462, 0.0625, 0.8462, 0.0625, 0.8077, 0.09375, 0.8462, 0.09375, 0.8846, 0.0625, 0.8846, 0.0625, 0.8462, 0.09375, 0.8846, 0.09375, 0.9231, 0.0625, 0.9231, 0.0625, 0.8846, 0.09375, 0.9231, 0.09375, 0.9615, 0.0625, 0.9615, 0.0625, 0.9231, 0.0625, 0.5385, 0.0625, 0.5245, 0.09375, 0.5245, 0.09375, 0.5385, 0.125, 0.5385, 0.125, 0.5769, 0.09375, 0.5769, 0.09375, 0.5385, 0.125, 0.5769, 0.125, 0.6154, 0.09375, 0.6154, 0.09375, 0.5769, 0.125, 0.6154, 0.125, 0.6538, 0.09375, 0.6538, 0.09375, 0.6154, 0.125, 0.6538, 0.125, 0.6923, 0.09375, 0.6923, 0.09375, 0.6538, 0.125, 0.6923, 0.125, 0.7308, 0.09375, 0.7308, 0.09375, 0.6923, 0.125, 0.7308, 0.125, 0.7692, 0.09375, 0.7692, 0.09375, 0.7308, 0.125, 0.7692, 0.125, 0.8077, 0.09375, 0.8077, 0.09375, 0.7692, 0.125, 0.8077, 0.125, 0.8462, 0.09375, 0.8462, 0.09375, 0.8077, 0.125, 0.8462, 0.125, 0.8846, 0.09375, 0.8846, 0.09375, 0.8462, 0.125, 0.8846, 0.125, 0.9231, 0.09375, 0.9231, 0.09375, 0.8846, 0.125, 0.9231, 0.125, 0.9615, 0.09375, 0.9615, 0.09375, 0.9231, 0.09375, 0.5385, 0.09375, 0.5245, 0.125, 0.5245, 0.125, 0.5385, 0.1562, 0.5385, 0.1562, 0.5769, 0.125, 0.5769, 0.125, 0.5385, 0.1562, 0.5769, 0.1562, 0.6154, 0.125, 0.6154, 0.125, 0.5769, 0.1562, 0.6154, 0.1562, 0.6538, 0.125, 0.6538, 0.125, 0.6154, 0.1562, 0.6538, 0.1562, 0.6923, 0.125, 0.6923, 0.125, 0.6538, 0.1562, 0.6923, 0.1562, 0.7308, 0.125, 0.7308, 0.125, 0.6923, 0.1562, 0.7308, 0.1562, 0.7692, 0.125, 0.7692, 0.125, 0.7308, 0.1562, 0.7692, 0.1562, 0.8077, 0.125, 0.8077, 0.125, 0.7692, 0.1562, 0.8077, 0.1562, 0.8462, 0.125, 0.8462, 0.125, 0.8077, 0.1562, 0.8462, 0.1562, 0.8846, 0.125, 0.8846, 0.125, 0.8462, 0.1562, 0.8846, 0.1562, 0.9231, 0.125, 0.9231, 0.125, 0.8846, 0.1562, 0.9231, 0.1562, 0.9615, 0.125, 0.9615, 0.125, 0.9231, 0.125, 0.5385, 0.125, 0.5245, 0.1562, 0.5245, 0.1562, 0.5385, 0.1875, 0.5385, 0.1875, 0.5769, 0.1562, 0.5769, 0.1562, 0.5385, 0.1875, 0.5769, 0.1875, 0.6154, 0.1562, 0.6154, 0.1562, 0.5769, 0.1875, 0.6154, 0.1875, 0.6538, 0.1562, 0.6538, 0.1562, 0.6154, 0.1875, 0.6538, 0.1875, 0.6923, 0.1562, 0.6923, 0.1562, 0.6538, 0.1875, 0.6923, 0.1875, 0.7308, 0.1562, 0.7308, 0.1562, 0.6923, 0.1875, 0.7308, 0.1875, 0.7692, 0.1562, 0.7692, 0.1562, 0.7308, 0.1875, 0.7692, 0.1875, 0.8077, 0.1562, 0.8077, 0.1562, 0.7692, 0.1875, 0.8077, 0.1875, 0.8462, 0.1562, 0.8462, 0.1562, 0.8077, 0.1875, 0.8462, 0.1875, 0.8846, 0.1562, 0.8846, 0.1562, 0.8462, 0.1875, 0.8846, 0.1875, 0.9231, 0.1562, 0.9231, 0.1562, 0.8846, 0.1875, 0.9231, 0.1875, 0.9615, 0.1562, 0.9615, 0.1562, 0.9231, 0.1562, 0.5385, 0.1562, 0.5245, 0.1875, 0.5245, 0.1875, 0.5385, 0.2188, 0.5385, 0.2188, 0.5769, 0.1875, 0.5769, 0.1875, 0.5385, 0.2188, 0.5769, 0.2188, 0.6154, 0.1875, 0.6154, 0.1875, 0.5769, 0.2188, 0.6154, 0.2188, 0.6538, 0.1875, 0.6538, 0.1875, 0.6154, 0.2188, 0.6538, 0.2188, 0.6923, 0.1875, 0.6923, 0.1875, 0.6538, 0.2188, 0.6923, 0.2187, 0.7308, 0.1875, 0.7308, 0.1875, 0.6923, 0.2187, 0.7308, 0.2187, 0.7692, 0.1875, 0.7692, 0.1875, 0.7308, 0.2187, 0.7692, 0.2187, 0.8077, 0.1875, 0.8077, 0.1875, 0.7692, 0.2187, 0.8077, 0.2187, 0.8462, 0.1875, 0.8462, 0.1875, 0.8077, 0.2187, 0.8462, 0.2188, 0.8846, 0.1875, 0.8846, 0.1875, 0.8462, 0.2188, 0.8846, 0.2188, 0.9231, 0.1875, 0.9231, 0.1875, 0.8846, 0.2188, 0.9231, 0.2188, 0.9615, 0.1875, 0.9615, 0.1875, 0.9231, 0.1875, 0.5385, 0.1875, 0.5245, 0.2187, 0.5245, 0.2188, 0.5385, 0.25, 0.5385, 0.25, 0.5769, 0.2188, 0.5769, 0.2188, 0.5385, 0.25, 0.5769, 0.25, 0.6154, 0.2188, 0.6154, 0.2188, 0.5769, 0.25, 0.6154, 0.25, 0.6538, 0.2188, 0.6538, 0.2188, 0.6154, 0.25, 0.6538, 0.25, 0.6923, 0.2188, 0.6923, 0.2188, 0.6538, 0.25, 0.6923, 0.25, 0.7308, 0.2187, 0.7308, 0.2188, 0.6923, 0.25, 0.7308, 0.25, 0.7692, 0.2187, 0.7692, 0.2187, 0.7308, 0.25, 0.7692, 0.25, 0.8077, 0.2187, 0.8077, 0.2187, 0.7692, 0.25, 0.8077, 0.25, 0.8462, 0.2187, 0.8462, 0.2187, 0.8077, 0.25, 0.8462, 0.25, 0.8846, 0.2188, 0.8846, 0.2187, 0.8462, 0.25, 0.8846, 0.25, 0.9231, 0.2188, 0.9231, 0.2188, 0.8846, 0.25, 0.9231, 0.25, 0.9615, 0.2188, 0.9615, 0.2188, 0.9231, 0.2188, 0.5385, 0.2187, 0.5245, 0.25, 0.5245, 0.25, 0.5385, 0.2812, 0.5385, 0.2812, 0.5769, 0.25, 0.5769, 0.25, 0.5385, 0.2812, 0.5769, 0.2812, 0.6154, 0.25, 0.6154, 0.25, 0.5769, 0.2812, 0.6154, 0.2812, 0.6538, 0.25, 0.6538, 0.25, 0.6154, 0.2812, 0.6538, 0.2812, 0.6923, 0.25, 0.6923, 0.25, 0.6538, 0.2812, 0.6923, 0.2812, 0.7308, 0.25, 0.7308, 0.25, 0.6923, 0.2812, 0.7308, 0.2812, 0.7692, 0.25, 0.7692, 0.25, 0.7308, 0.2812, 0.7692, 0.2812, 0.8077, 0.25, 0.8077, 0.25, 0.7692, 0.2812, 0.8077, 0.2812, 0.8462, 0.25, 0.8462, 0.25, 0.8077, 0.2812, 0.8462, 0.2812, 0.8846, 0.25, 0.8846, 0.25, 0.8462, 0.2812, 0.8846, 0.2812, 0.9231, 0.25, 0.9231, 0.25, 0.8846, 0.2812, 0.9231, 0.2812, 0.9615, 0.25, 0.9615, 0.25, 0.9231, 0.25, 0.5385, 0.25, 0.5245, 0.2812, 0.5245, 0.2812, 0.5385, 0.3125, 0.5385, 0.3125, 0.5769, 0.2812, 0.5769, 0.2812, 0.5385, 0.3125, 0.5769, 0.3125, 0.6154, 0.2812, 0.6154, 0.2812, 0.5769, 0.3125, 0.6154, 0.3125, 0.6538, 0.2812, 0.6538, 0.2812, 0.6154, 0.3125, 0.6538, 0.3125, 0.6923, 0.2812, 0.6923, 0.2812, 0.6538, 0.3125, 0.6923, 0.3125, 0.7308, 0.2812, 0.7308, 0.2812, 0.6923, 0.3125, 0.7308, 0.3125, 0.7692, 0.2812, 0.7692, 0.2812, 0.7308, 0.3125, 0.7692, 0.3125, 0.8077, 0.2812, 0.8077, 0.2812, 0.7692, 0.3125, 0.8077, 0.3125, 0.8462, 0.2812, 0.8462, 0.2812, 0.8077, 0.3125, 0.8462, 0.3125, 0.8846, 0.2812, 0.8846, 0.2812, 0.8462, 0.3125, 0.8846, 0.3125, 0.9231, 0.2812, 0.9231, 0.2812, 0.8846, 0.3125, 0.9231, 0.3125, 0.9615, 0.2812, 0.9615, 0.2812, 0.9231, 0.2812, 0.5385, 0.2812, 0.5245, 0.3125, 0.5245, 0.3125, 0.5385, 0.3438, 0.5385, 0.3438, 0.5769, 0.3125, 0.5769, 0.3125, 0.5385, 0.3438, 0.5769, 0.3438, 0.6154, 0.3125, 0.6154, 0.3125, 0.5769, 0.3438, 0.6154, 0.3438, 0.6538, 0.3125, 0.6538, 0.3125, 0.6154, 0.3438, 0.6538, 0.3438, 0.6923, 0.3125, 0.6923, 0.3125, 0.6538, 0.3438, 0.6923, 0.3438, 0.7308, 0.3125, 0.7308, 0.3125, 0.6923, 0.3438, 0.7308, 0.3438, 0.7692, 0.3125, 0.7692, 0.3125, 0.7308, 0.3438, 0.7692, 0.3438, 0.8077, 0.3125, 0.8077, 0.3125, 0.7692, 0.3438, 0.8077, 0.3438, 0.8462, 0.3125, 0.8462, 0.3125, 0.8077, 0.3438, 0.8462, 0.3438, 0.8846, 0.3125, 0.8846, 0.3125, 0.8462, 0.3438, 0.8846, 0.3438, 0.9231, 0.3125, 0.9231, 0.3125, 0.8846, 0.3438, 0.9231, 0.3438, 0.9615, 0.3125, 0.9615, 0.3125, 0.9231, 0.3125, 0.5385, 0.3125, 0.5245, 0.3438, 0.5245, 0.3438, 0.5385, 0.375, 0.5385, 0.375, 0.5769, 0.3438, 0.5769, 0.3438, 0.5385, 0.375, 0.5769, 0.375, 0.6154, 0.3438, 0.6154, 0.3438, 0.5769, 0.375, 0.6154, 0.375, 0.6538, 0.3438, 0.6538, 0.3438, 0.6154, 0.375, 0.6538, 0.375, 0.6923, 0.3438, 0.6923, 0.3438, 0.6538, 0.375, 0.6923, 0.375, 0.7308, 0.3438, 0.7308, 0.3438, 0.6923, 0.375, 0.7308, 0.375, 0.7692, 0.3438, 0.7692, 0.3438, 0.7308, 0.375, 0.7692, 0.375, 0.8077, 0.3438, 0.8077, 0.3438, 0.7692, 0.375, 0.8077, 0.375, 0.8462, 0.3438, 0.8462, 0.3438, 0.8077, 0.375, 0.8462, 0.375, 0.8846, 0.3438, 0.8846, 0.3438, 0.8462, 0.375, 0.8846, 0.375, 0.9231, 0.3438, 0.9231, 0.3438, 0.8846, 0.375, 0.9231, 0.375, 0.9615, 0.3438, 0.9615, 0.3438, 0.9231, 0.3438, 0.5385, 0.3438, 0.5245, 0.375, 0.5245, 0.375, 0.5385, 0.4062, 0.5385, 0.4062, 0.5769, 0.375, 0.5769, 0.375, 0.5385, 0.4062, 0.5769, 0.4063, 0.6154, 0.375, 0.6154, 0.375, 0.5769, 0.4063, 0.6154, 0.4063, 0.6538, 0.375, 0.6538, 0.375, 0.6154, 0.4063, 0.6538, 0.4062, 0.6923, 0.375, 0.6923, 0.375, 0.6538, 0.4062, 0.6923, 0.4062, 0.7308, 0.375, 0.7308, 0.375, 0.6923, 0.4062, 0.7308, 0.4062, 0.7692, 0.375, 0.7692, 0.375, 0.7308, 0.4062, 0.7692, 0.4062, 0.8077, 0.375, 0.8077, 0.375, 0.7692, 0.4062, 0.8077, 0.4062, 0.8462, 0.375, 0.8462, 0.375, 0.8077, 0.4062, 0.8462, 0.4062, 0.8846, 0.375, 0.8846, 0.375, 0.8462, 0.4062, 0.8846, 0.4062, 0.9231, 0.375, 0.9231, 0.375, 0.8846, 0.4062, 0.9231, 0.4062, 0.9615, 0.375, 0.9615, 0.375, 0.9231, 0.375, 0.5385, 0.375, 0.5245, 0.4062, 0.5245, 0.4062, 0.5385, 0.4375, 0.5385, 0.4375, 0.5769, 0.4062, 0.5769, 0.4062, 0.5385, 0.4375, 0.5769, 0.4375, 0.6154, 0.4063, 0.6154, 0.4062, 0.5769, 0.4375, 0.6154, 0.4375, 0.6538, 0.4063, 0.6538, 0.4063, 0.6154, 0.4375, 0.6538, 0.4375, 0.6923, 0.4062, 0.6923, 0.4063, 0.6538, 0.4375, 0.6923, 0.4375, 0.7308, 0.4062, 0.7308, 0.4062, 0.6923, 0.4375, 0.7308, 0.4375, 0.7692, 0.4062, 0.7692, 0.4062, 0.7308, 0.4375, 0.7692, 0.4375, 0.8077, 0.4062, 0.8077, 0.4062, 0.7692, 0.4375, 0.8077, 0.4375, 0.8462, 0.4062, 0.8462, 0.4062, 0.8077, 0.4375, 0.8462, 0.4375, 0.8846, 0.4062, 0.8846, 0.4062, 0.8462, 0.4375, 0.8846, 0.4375, 0.9231, 0.4062, 0.9231, 0.4062, 0.8846, 0.4375, 0.9231, 0.4375, 0.9615, 0.4062, 0.9615, 0.4062, 0.9231, 0.4062, 0.5385, 0.4062, 0.5245, 0.4375, 0.5245, 0.4375, 0.5385, 0.4688, 0.5385, 0.4688, 0.5769, 0.4375, 0.5769, 0.4375, 0.5385, 0.4688, 0.5769, 0.4688, 0.6154, 0.4375, 0.6154, 0.4375, 0.5769, 0.4688, 0.6154, 0.4688, 0.6538, 0.4375, 0.6538, 0.4375, 0.6154, 0.4688, 0.6538, 0.4688, 0.6923, 0.4375, 0.6923, 0.4375, 0.6538, 0.4688, 0.6923, 0.4688, 0.7308, 0.4375, 0.7308, 0.4375, 0.6923, 0.4688, 0.7308, 0.4688, 0.7692, 0.4375, 0.7692, 0.4375, 0.7308, 0.4688, 0.7692, 0.4688, 0.8077, 0.4375, 0.8077, 0.4375, 0.7692, 0.4688, 0.8077, 0.4687, 0.8462, 0.4375, 0.8462, 0.4375, 0.8077, 0.4687, 0.8462, 0.4687, 0.8846, 0.4375, 0.8846, 0.4375, 0.8462, 0.4687, 0.8846, 0.4688, 0.9231, 0.4375, 0.9231, 0.4375, 0.8846, 0.4688, 0.9231, 0.4688, 0.9615, 0.4375, 0.9615, 0.4375, 0.9231, 0.4375, 0.5385, 0.4375, 0.5245, 0.4688, 0.5245, 0.4688, 0.5385, 0.5, 0.5385, 0.5, 0.5769, 0.4688, 0.5769, 0.4688, 0.5385, 0.5, 0.5769, 0.5, 0.6154, 0.4688, 0.6154, 0.4688, 0.5769, 0.5, 0.6154, 0.5, 0.6538, 0.4688, 0.6538, 0.4688, 0.6154, 0.5, 0.6538, 0.5, 0.6923, 0.4688, 0.6923, 0.4688, 0.6538, 0.5, 0.6923, 0.5, 0.7308, 0.4688, 0.7308, 0.4688, 0.6923, 0.5, 0.7308, 0.5, 0.7692, 0.4688, 0.7692, 0.4688, 0.7308, 0.5, 0.7692, 0.5, 0.8077, 0.4688, 0.8077, 0.4688, 0.7692, 0.5, 0.8077, 0.5, 0.8462, 0.4687, 0.8462, 0.4688, 0.8077, 0.5, 0.8462, 0.5, 0.8846, 0.4687, 0.8846, 0.4687, 0.8462, 0.5, 0.8846, 0.5, 0.9231, 0.4688, 0.9231, 0.4687, 0.8846, 0.5, 0.9231, 0.5, 0.9615, 0.4688, 0.9615, 0.4688, 0.9231, 0.4688, 0.5385, 0.4688, 0.5245, 0.5, 0.5245, 0.5, 0.5385, 0.5312, 0.5385, 0.5312, 0.5769, 0.5, 0.5769, 0.5, 0.5385, 0.5312, 0.5769, 0.5312, 0.6154, 0.5, 0.6154, 0.5, 0.5769, 0.5312, 0.6154, 0.5312, 0.6538, 0.5, 0.6538, 0.5, 0.6154, 0.5312, 0.6538, 0.5312, 0.6923, 0.5, 0.6923, 0.5, 0.6538, 0.5312, 0.6923, 0.5312, 0.7308, 0.5, 0.7308, 0.5, 0.6923, 0.5312, 0.7308, 0.5312, 0.7692, 0.5, 0.7692, 0.5, 0.7308, 0.5312, 0.7692, 0.5312, 0.8077, 0.5, 0.8077, 0.5, 0.7692, 0.5312, 0.8077, 0.5312, 0.8462, 0.5, 0.8462, 0.5, 0.8077, 0.5312, 0.8462, 0.5312, 0.8846, 0.5, 0.8846, 0.5, 0.8462, 0.5312, 0.8846, 0.5312, 0.9231, 0.5, 0.9231, 0.5, 0.8846, 0.5312, 0.9231, 0.5312, 0.9615, 0.5, 0.9615, 0.5, 0.9231, 0.5, 0.5385, 0.5, 0.5245, 0.5312, 0.5245, 0.5312, 0.5385, 0.5625, 0.5385, 0.5625, 0.5769, 0.5312, 0.5769, 0.5312, 0.5385, 0.5625, 0.5769, 0.5625, 0.6154, 0.5312, 0.6154, 0.5312, 0.5769, 0.5625, 0.6154, 0.5625, 0.6538, 0.5312, 0.6538, 0.5312, 0.6154, 0.5625, 0.6538, 0.5625, 0.6923, 0.5312, 0.6923, 0.5312, 0.6538, 0.5625, 0.6923, 0.5625, 0.7308, 0.5312, 0.7308, 0.5312, 0.6923, 0.5625, 0.7308, 0.5625, 0.7692, 0.5312, 0.7692, 0.5312, 0.7308, 0.5625, 0.7692, 0.5625, 0.8077, 0.5312, 0.8077, 0.5312, 0.7692, 0.5625, 0.8077, 0.5625, 0.8462, 0.5312, 0.8462, 0.5312, 0.8077, 0.5625, 0.8462, 0.5625, 0.8846, 0.5312, 0.8846, 0.5312, 0.8462, 0.5625, 0.8846, 0.5625, 0.9231, 0.5312, 0.9231, 0.5312, 0.8846, 0.5625, 0.9231, 0.5625, 0.9615, 0.5312, 0.9615, 0.5312, 0.9231, 0.5312, 0.5385, 0.5312, 0.5245, 0.5625, 0.5245, 0.5625, 0.5385, 0.5938, 0.5385, 0.5938, 0.5769, 0.5625, 0.5769, 0.5625, 0.5385, 0.5938, 0.5769, 0.5938, 0.6154, 0.5625, 0.6154, 0.5625, 0.5769, 0.5938, 0.6154, 0.5938, 0.6538, 0.5625, 0.6538, 0.5625, 0.6154, 0.5938, 0.6538, 0.5938, 0.6923, 0.5625, 0.6923, 0.5625, 0.6538, 0.5938, 0.6923, 0.5938, 0.7308, 0.5625, 0.7308, 0.5625, 0.6923, 0.5938, 0.7308, 0.5938, 0.7692, 0.5625, 0.7692, 0.5625, 0.7308, 0.5938, 0.7692, 0.5938, 0.8077, 0.5625, 0.8077, 0.5625, 0.7692, 0.5938, 0.8077, 0.5938, 0.8462, 0.5625, 0.8462, 0.5625, 0.8077, 0.5938, 0.8462, 0.5938, 0.8846, 0.5625, 0.8846, 0.5625, 0.8462, 0.5938, 0.8846, 0.5938, 0.9231, 0.5625, 0.9231, 0.5625, 0.8846, 0.5938, 0.9231, 0.5938, 0.9615, 0.5625, 0.9615, 0.5625, 0.9231, 0.5625, 0.5385, 0.5625, 0.5245, 0.5937, 0.5245, 0.5938, 0.5385, 0.625, 0.5385, 0.625, 0.5769, 0.5938, 0.5769, 0.5938, 0.5385, 0.625, 0.5769, 0.625, 0.6154, 0.5938, 0.6154, 0.5938, 0.5769, 0.625, 0.6154, 0.625, 0.6538, 0.5938, 0.6538, 0.5938, 0.6154, 0.625, 0.6538, 0.625, 0.6923, 0.5938, 0.6923, 0.5938, 0.6538, 0.625, 0.6923, 0.625, 0.7308, 0.5938, 0.7308, 0.5938, 0.6923, 0.625, 0.7308, 0.625, 0.7692, 0.5938, 0.7692, 0.5938, 0.7308, 0.625, 0.7692, 0.625, 0.8077, 0.5938, 0.8077, 0.5938, 0.7692, 0.625, 0.8077, 0.625, 0.8462, 0.5938, 0.8462, 0.5938, 0.8077, 0.625, 0.8462, 0.625, 0.8846, 0.5938, 0.8846, 0.5938, 0.8462, 0.625, 0.8846, 0.625, 0.9231, 0.5938, 0.9231, 0.5938, 0.8846, 0.625, 0.9231, 0.625, 0.9615, 0.5938, 0.9615, 0.5938, 0.9231, 0.5938, 0.5385, 0.5937, 0.5245, 0.625, 0.5245, 0.625, 0.5385, 0.6562, 0.5385, 0.6562, 0.5769, 0.625, 0.5769, 0.625, 0.5385, 0.6562, 0.5769, 0.6563, 0.6154, 0.625, 0.6154, 0.625, 0.5769, 0.6563, 0.6154, 0.6563, 0.6538, 0.625, 0.6538, 0.625, 0.6154, 0.6563, 0.6538, 0.6562, 0.6923, 0.625, 0.6923, 0.625, 0.6538, 0.6562, 0.6923, 0.6562, 0.7308, 0.625, 0.7308, 0.625, 0.6923, 0.6562, 0.7308, 0.6562, 0.7692, 0.625, 0.7692, 0.625, 0.7308, 0.6562, 0.7692, 0.6562, 0.8077, 0.625, 0.8077, 0.625, 0.7692, 0.6562, 0.8077, 0.6562, 0.8462, 0.625, 0.8462, 0.625, 0.8077, 0.6562, 0.8462, 0.6562, 0.8846, 0.625, 0.8846, 0.625, 0.8462, 0.6562, 0.8846, 0.6562, 0.9231, 0.625, 0.9231, 0.625, 0.8846, 0.6562, 0.9231, 0.6562, 0.9615, 0.625, 0.9615, 0.625, 0.9231, 0.625, 0.5385, 0.625, 0.5245, 0.6562, 0.5245, 0.6562, 0.5385, 0.6875, 0.5385, 0.6875, 0.5769, 0.6562, 0.5769, 0.6562, 0.5385, 0.6875, 0.5769, 0.6875, 0.6154, 0.6563, 0.6154, 0.6562, 0.5769, 0.6875, 0.6154, 0.6875, 0.6538, 0.6563, 0.6538, 0.6563, 0.6154, 0.6875, 0.6538, 0.6875, 0.6923, 0.6562, 0.6923, 0.6563, 0.6538, 0.6875, 0.6923, 0.6875, 0.7308, 0.6562, 0.7308, 0.6562, 0.6923, 0.6875, 0.7308, 0.6875, 0.7692, 0.6562, 0.7692, 0.6562, 0.7308, 0.6875, 0.7692, 0.6875, 0.8077, 0.6562, 0.8077, 0.6562, 0.7692, 0.6875, 0.8077, 0.6875, 0.8462, 0.6562, 0.8462, 0.6562, 0.8077, 0.6875, 0.8462, 0.6875, 0.8846, 0.6562, 0.8846, 0.6562, 0.8462, 0.6875, 0.8846, 0.6875, 0.9231, 0.6562, 0.9231, 0.6562, 0.8846, 0.6875, 0.9231, 0.6875, 0.9615, 0.6562, 0.9615, 0.6562, 0.9231, 0.6562, 0.5385, 0.6562, 0.5245, 0.6875, 0.5245, 0.6875, 0.5385, 0.7188, 0.5385, 0.7188, 0.5769, 0.6875, 0.5769, 0.6875, 0.5385, 0.7188, 0.5769, 0.7188, 0.6154, 0.6875, 0.6154, 0.6875, 0.5769, 0.7188, 0.6154, 0.7188, 0.6538, 0.6875, 0.6538, 0.6875, 0.6154, 0.7188, 0.6538, 0.7188, 0.6923, 0.6875, 0.6923, 0.6875, 0.6538, 0.7188, 0.6923, 0.7188, 0.7308, 0.6875, 0.7308, 0.6875, 0.6923, 0.7188, 0.7308, 0.7187, 0.7692, 0.6875, 0.7692, 0.6875, 0.7308, 0.7187, 0.7692, 0.7187, 0.8077, 0.6875, 0.8077, 0.6875, 0.7692, 0.7187, 0.8077, 0.7187, 0.8462, 0.6875, 0.8462, 0.6875, 0.8077, 0.7187, 0.8462, 0.7188, 0.8846, 0.6875, 0.8846, 0.6875, 0.8462, 0.7188, 0.8846, 0.7188, 0.9231, 0.6875, 0.9231, 0.6875, 0.8846, 0.7188, 0.9231, 0.7188, 0.9615, 0.6875, 0.9615, 0.6875, 0.9231, 0.6875, 0.5385, 0.6875, 0.5245, 0.7187, 0.5245, 0.7188, 0.5385, 0.75, 0.5385, 0.75, 0.5769, 0.7188, 0.5769, 0.7188, 0.5385, 0.75, 0.5769, 0.75, 0.6154, 0.7188, 0.6154, 0.7188, 0.5769, 0.75, 0.6154, 0.75, 0.6538, 0.7188, 0.6538, 0.7188, 0.6154, 0.75, 0.6538, 0.75, 0.6923, 0.7188, 0.6923, 0.7188, 0.6538, 0.75, 0.6923, 0.75, 0.7308, 0.7188, 0.7308, 0.7188, 0.6923, 0.75, 0.7308, 0.75, 0.7692, 0.7187, 0.7692, 0.7188, 0.7308, 0.75, 0.7692, 0.75, 0.8077, 0.7187, 0.8077, 0.7187, 0.7692, 0.75, 0.8077, 0.75, 0.8462, 0.7187, 0.8462, 0.7187, 0.8077, 0.75, 0.8462, 0.75, 0.8846, 0.7188, 0.8846, 0.7187, 0.8462, 0.75, 0.8846, 0.75, 0.9231, 0.7188, 0.9231, 0.7188, 0.8846, 0.75, 0.9231, 0.75, 0.9615, 0.7188, 0.9615, 0.7188, 0.9231, 0.7188, 0.5385, 0.7187, 0.5245, 0.75, 0.5245, 0.75, 0.5385, 0.7812, 0.5385, 0.7812, 0.5769, 0.75, 0.5769, 0.75, 0.5385, 0.7812, 0.5769, 0.7812, 0.6154, 0.75, 0.6154, 0.75, 0.5769, 0.7812, 0.6154, 0.7812, 0.6538, 0.75, 0.6538, 0.75, 0.6154, 0.7812, 0.6538, 0.7812, 0.6923, 0.75, 0.6923, 0.75, 0.6538, 0.7812, 0.6923, 0.7813, 0.7308, 0.75, 0.7308, 0.75, 0.6923, 0.7813, 0.7308, 0.7813, 0.7692, 0.75, 0.7692, 0.75, 0.7308, 0.7813, 0.7692, 0.7813, 0.8077, 0.75, 0.8077, 0.75, 0.7692, 0.7813, 0.8077, 0.7813, 0.8462, 0.75, 0.8462, 0.75, 0.8077, 0.7813, 0.8462, 0.7813, 0.8846, 0.75, 0.8846, 0.75, 0.8462, 0.7813, 0.8846, 0.7813, 0.9231, 0.75, 0.9231, 0.75, 0.8846, 0.7813, 0.9231, 0.7812, 0.9615, 0.75, 0.9615, 0.75, 0.9231, 0.75, 0.5385, 0.75, 0.5245, 0.7813, 0.5245, 0.7812, 0.5385, 0.8125, 0.5385, 0.8125, 0.5769, 0.7812, 0.5769, 0.7812, 0.5385, 0.8125, 0.5769, 0.8125, 0.6154, 0.7812, 0.6154, 0.7812, 0.5769, 0.8125, 0.6154, 0.8125, 0.6538, 0.7812, 0.6538, 0.7812, 0.6154, 0.8125, 0.6538, 0.8125, 0.6923, 0.7812, 0.6923, 0.7812, 0.6538, 0.8125, 0.6923, 0.8125, 0.7308, 0.7813, 0.7308, 0.7812, 0.6923, 0.8125, 0.7308, 0.8125, 0.7692, 0.7813, 0.7692, 0.7813, 0.7308, 0.8125, 0.7692, 0.8125, 0.8077, 0.7813, 0.8077, 0.7813, 0.7692, 0.8125, 0.8077, 0.8125, 0.8462, 0.7813, 0.8462, 0.7813, 0.8077, 0.8125, 0.8462, 0.8125, 0.8846, 0.7813, 0.8846, 0.7813, 0.8462, 0.8125, 0.8846, 0.8125, 0.9231, 0.7813, 0.9231, 0.7813, 0.8846, 0.8125, 0.9231, 0.8125, 0.9615, 0.7812, 0.9615, 0.7813, 0.9231, 0.7812, 0.5385, 0.7813, 0.5245, 0.8125, 0.5245, 0.8125, 0.5385, 0.8438, 0.5385, 0.8437, 0.5769, 0.8125, 0.5769, 0.8125, 0.5385, 0.8437, 0.5769, 0.8438, 0.6154, 0.8125, 0.6154, 0.8125, 0.5769, 0.8438, 0.6154, 0.8438, 0.6538, 0.8125, 0.6538, 0.8125, 0.6154, 0.8438, 0.6538, 0.8438, 0.6923, 0.8125, 0.6923, 0.8125, 0.6538, 0.8438, 0.6923, 0.8438, 0.7308, 0.8125, 0.7308, 0.8125, 0.6923, 0.8438, 0.7308, 0.8438, 0.7692, 0.8125, 0.7692, 0.8125, 0.7308, 0.8438, 0.7692, 0.8438, 0.8077, 0.8125, 0.8077, 0.8125, 0.7692, 0.8438, 0.8077, 0.8438, 0.8462, 0.8125, 0.8462, 0.8125, 0.8077, 0.8438, 0.8462, 0.8438, 0.8846, 0.8125, 0.8846, 0.8125, 0.8462, 0.8438, 0.8846, 0.8438, 0.9231, 0.8125, 0.9231, 0.8125, 0.8846, 0.8438, 0.9231, 0.8438, 0.9615, 0.8125, 0.9615, 0.8125, 0.9231, 0.8125, 0.5385, 0.8125, 0.5245, 0.8438, 0.5245, 0.8438, 0.5385, 0.875, 0.5385, 0.875, 0.5769, 0.8437, 0.5769, 0.8438, 0.5385, 0.875, 0.5769, 0.875, 0.6154, 0.8438, 0.6154, 0.8437, 0.5769, 0.875, 0.6154, 0.875, 0.6538, 0.8438, 0.6538, 0.8438, 0.6154, 0.875, 0.6538, 0.875, 0.6923, 0.8438, 0.6923, 0.8438, 0.6538, 0.875, 0.6923, 0.875, 0.7308, 0.8438, 0.7308, 0.8438, 0.6923, 0.875, 0.7308, 0.875, 0.7692, 0.8438, 0.7692, 0.8438, 0.7308, 0.875, 0.7692, 0.875, 0.8077, 0.8438, 0.8077, 0.8438, 0.7692, 0.875, 0.8077, 0.875, 0.8462, 0.8438, 0.8462, 0.8438, 0.8077, 0.875, 0.8462, 0.875, 0.8846, 0.8438, 0.8846, 0.8438, 0.8462, 0.875, 0.8846, 0.875, 0.9231, 0.8438, 0.9231, 0.8438, 0.8846, 0.875, 0.9231, 0.875, 0.9615, 0.8438, 0.9615, 0.8438, 0.9231, 0.8438, 0.5385, 0.8438, 0.5245, 0.875, 0.5245, 0.875, 0.5385, 0.9062, 0.5385, 0.9062, 0.5769, 0.875, 0.5769, 0.875, 0.5385, 0.9062, 0.5769, 0.9062, 0.6154, 0.875, 0.6154, 0.875, 0.5769, 0.9062, 0.6154, 0.9062, 0.6538, 0.875, 0.6538, 0.875, 0.6154, 0.9062, 0.6538, 0.9062, 0.6923, 0.875, 0.6923, 0.875, 0.6538, 0.9062, 0.6923, 0.9062, 0.7308, 0.875, 0.7308, 0.875, 0.6923, 0.9062, 0.7308, 0.9062, 0.7692, 0.875, 0.7692, 0.875, 0.7308, 0.9062, 0.7692, 0.9062, 0.8077, 0.875, 0.8077, 0.875, 0.7692, 0.9062, 0.8077, 0.9062, 0.8462, 0.875, 0.8462, 0.875, 0.8077, 0.9062, 0.8462, 0.9063, 0.8846, 0.875, 0.8846, 0.875, 0.8462, 0.9063, 0.8846, 0.9063, 0.9231, 0.875, 0.9231, 0.875, 0.8846, 0.9063, 0.9231, 0.9063, 0.9615, 0.875, 0.9615, 0.875, 0.9231, 0.875, 0.5385, 0.875, 0.5245, 0.9062, 0.5245, 0.9062, 0.5385, 0.9375, 0.5385, 0.9375, 0.5769, 0.9062, 0.5769, 0.9062, 0.5385, 0.9375, 0.5769, 0.9375, 0.6154, 0.9062, 0.6154, 0.9062, 0.5769, 0.9375, 0.6154, 0.9375, 0.6538, 0.9062, 0.6538, 0.9062, 0.6154, 0.9375, 0.6538, 0.9375, 0.6923, 0.9062, 0.6923, 0.9062, 0.6538, 0.9375, 0.6923, 0.9375, 0.7308, 0.9062, 0.7308, 0.9062, 0.6923, 0.9375, 0.7308, 0.9375, 0.7692, 0.9062, 0.7692, 0.9062, 0.7308, 0.9375, 0.7692, 0.9375, 0.8077, 0.9062, 0.8077, 0.9062, 0.7692, 0.9375, 0.8077, 0.9375, 0.8462, 0.9062, 0.8462, 0.9062, 0.8077, 0.9375, 0.8462, 0.9375, 0.8846, 0.9063, 0.8846, 0.9062, 0.8462, 0.9375, 0.8846, 0.9375, 0.9231, 0.9063, 0.9231, 0.9063, 0.8846, 0.9375, 0.9231, 0.9375, 0.9615, 0.9063, 0.9615, 0.9063, 0.9231, 0.9062, 0.5385, 0.9062, 0.5245, 0.9375, 0.5245, 0.9375, 0.5385, 0.9688, 0.5385, 0.9688, 0.5769, 0.9375, 0.5769, 0.9375, 0.5385, 0.9688, 0.5769, 0.9688, 0.6154, 0.9375, 0.6154, 0.9375, 0.5769, 0.9688, 0.6154, 0.9688, 0.6538, 0.9375, 0.6538, 0.9375, 0.6154, 0.9688, 0.6538, 0.9688, 0.6923, 0.9375, 0.6923, 0.9375, 0.6538, 0.9688, 0.6923, 0.9688, 0.7308, 0.9375, 0.7308, 0.9375, 0.6923, 0.9688, 0.7308, 0.9688, 0.7692, 0.9375, 0.7692, 0.9375, 0.7308, 0.9688, 0.7692, 0.9688, 0.8077, 0.9375, 0.8077, 0.9375, 0.7692, 0.9688, 0.8077, 0.9688, 0.8462, 0.9375, 0.8462, 0.9375, 0.8077, 0.9688, 0.8462, 0.9688, 0.8846, 0.9375, 0.8846, 0.9375, 0.8462, 0.9688, 0.8846, 0.9688, 0.9231, 0.9375, 0.9231, 0.9375, 0.8846, 0.9688, 0.9231, 0.9688, 0.9615, 0.9375, 0.9615, 0.9375, 0.9231, 0.9375, 0.5385, 0.9375, 0.5245, 0.9688, 0.5245, 0.9688, 0.5385, 1.0, 0.5385, 1.0, 0.5769, 0.9688, 0.5769, 0.9688, 0.5385, 1.0, 0.5769, 1.0, 0.6154, 0.9688, 0.6154, 0.9688, 0.5769, 1.0, 0.6154, 1.0, 0.6538, 0.9688, 0.6538, 0.9688, 0.6154, 1.0, 0.6538, 1.0, 0.6923, 0.9688, 0.6923, 0.9688, 0.6538, 1.0, 0.6923, 1.0, 0.7308, 0.9688, 0.7308, 0.9688, 0.6923, 1.0, 0.7308, 1.0, 0.7692, 0.9688, 0.7692, 0.9688, 0.7308, 1.0, 0.7692, 1.0, 0.8077, 0.9688, 0.8077, 0.9688, 0.7692, 1.0, 0.8077, 1.0, 0.8462, 0.9688, 0.8462, 0.9688, 0.8077, 1.0, 0.8462, 1.0, 0.8846, 0.9688, 0.8846, 0.9688, 0.8462, 1.0, 0.8846, 1.0, 0.9231, 0.9688, 0.9231, 0.9688, 0.8846, 1.0, 0.9231, 1.0, 0.9615, 0.9688, 0.9615, 0.9688, 0.9231, 1.0, 0.5, 1.0, 0.5035, 0.9688, 0.5035, 0.9688, 0.5, 1.0, 0.5035, 1.0, 0.507, 0.9688, 0.507, 0.9688, 0.5035, 1.0, 0.507, 1.0, 0.5105, 0.9688, 0.5105, 0.9688, 0.507, 1.0, 0.5105, 1.0, 0.514, 0.9688, 0.514, 0.9688, 0.5105, 1.0, 0.514, 1.0, 0.5175, 0.9688, 0.5175, 0.9688, 0.514, 1.0, 0.5175, 1.0, 0.521, 0.9688, 0.521, 0.9688, 0.5175, 1.0, 0.521, 1.0, 0.5245, 0.9688, 0.5245, 0.9688, 0.521, 0.9688, 0.5, 0.9688, 0.5035, 0.9375, 0.5035, 0.9375, 0.5, 0.9688, 0.5035, 0.9688, 0.507, 0.9375, 0.507, 0.9375, 0.5035, 0.9688, 0.507, 0.9688, 0.5105, 0.9375, 0.5105, 0.9375, 0.507, 0.9688, 0.5105, 0.9688, 0.514, 0.9375, 0.514, 0.9375, 0.5105, 0.9688, 0.514, 0.9688, 0.5175, 0.9375, 0.5175, 0.9375, 0.514, 0.9688, 0.5175, 0.9688, 0.521, 0.9375, 0.521, 0.9375, 0.5175, 0.9688, 0.521, 0.9688, 0.5245, 0.9375, 0.5245, 0.9375, 0.521, 0.9375, 0.5, 0.9375, 0.5035, 0.9062, 0.5035, 0.9062, 0.5, 0.9375, 0.5035, 0.9375, 0.507, 0.9062, 0.507, 0.9062, 0.5035, 0.9375, 0.507, 0.9375, 0.5105, 0.9062, 0.5105, 0.9062, 0.507, 0.9375, 0.5105, 0.9375, 0.514, 0.9062, 0.514, 0.9062, 0.5105, 0.9375, 0.514, 0.9375, 0.5175, 0.9062, 0.5175, 0.9062, 0.514, 0.9375, 0.5175, 0.9375, 0.521, 0.9062, 0.521, 0.9062, 0.5175, 0.9375, 0.521, 0.9375, 0.5245, 0.9062, 0.5245, 0.9062, 0.521, 0.9062, 0.5, 0.9062, 0.5035, 0.875, 0.5035, 0.875, 0.5, 0.9062, 0.5035, 0.9062, 0.507, 0.875, 0.507, 0.875, 0.5035, 0.9062, 0.507, 0.9062, 0.5105, 0.875, 0.5105, 0.875, 0.507, 0.9062, 0.5105, 0.9062, 0.514, 0.875, 0.514, 0.875, 0.5105, 0.9062, 0.514, 0.9062, 0.5175, 0.875, 0.5175, 0.875, 0.514, 0.9062, 0.5175, 0.9062, 0.521, 0.875, 0.521, 0.875, 0.5175, 0.9062, 0.521, 0.9062, 0.5245, 0.875, 0.5245, 0.875, 0.521, 0.875, 0.5, 0.875, 0.5035, 0.8438, 0.5035, 0.8438, 0.5, 0.875, 0.5035, 0.875, 0.507, 0.8437, 0.507, 0.8438, 0.5035, 0.875, 0.507, 0.875, 0.5105, 0.8438, 0.5105, 0.8437, 0.507, 0.875, 0.5105, 0.875, 0.514, 0.8438, 0.514, 0.8438, 0.5105, 0.875, 0.514, 0.875, 0.5175, 0.8438, 0.5175, 0.8438, 0.514, 0.875, 0.5175, 0.875, 0.521, 0.8438, 0.521, 0.8438, 0.5175, 0.875, 0.521, 0.875, 0.5245, 0.8438, 0.5245, 0.8438, 0.521, 0.8438, 0.5, 0.8438, 0.5035, 0.8125, 0.5035, 0.8125, 0.5, 0.8438, 0.5035, 0.8437, 0.507, 0.8125, 0.507, 0.8125, 0.5035, 0.8437, 0.507, 0.8438, 0.5105, 0.8125, 0.5105, 0.8125, 0.507, 0.8438, 0.5105, 0.8438, 0.514, 0.8125, 0.514, 0.8125, 0.5105, 0.8438, 0.514, 0.8438, 0.5175, 0.8125, 0.5175, 0.8125, 0.514, 0.8438, 0.5175, 0.8438, 0.521, 0.8125, 0.521, 0.8125, 0.5175, 0.8438, 0.521, 0.8438, 0.5245, 0.8125, 0.5245, 0.8125, 0.521, 0.8125, 0.5, 0.8125, 0.5035, 0.7812, 0.5035, 0.7812, 0.5, 0.8125, 0.5035, 0.8125, 0.507, 0.7812, 0.507, 0.7812, 0.5035, 0.8125, 0.507, 0.8125, 0.5105, 0.7812, 0.5105, 0.7812, 0.507, 0.8125, 0.5105, 0.8125, 0.514, 0.7812, 0.514, 0.7812, 0.5105, 0.8125, 0.514, 0.8125, 0.5175, 0.7812, 0.5175, 0.7812, 0.514, 0.8125, 0.5175, 0.8125, 0.521, 0.7813, 0.521, 0.7812, 0.5175, 0.8125, 0.521, 0.8125, 0.5245, 0.7813, 0.5245, 0.7813, 0.521, 0.7812, 0.5, 0.7812, 0.5035, 0.75, 0.5035, 0.75, 0.5, 0.7812, 0.5035, 0.7812, 0.507, 0.75, 0.507, 0.75, 0.5035, 0.7812, 0.507, 0.7812, 0.5105, 0.75, 0.5105, 0.75, 0.507, 0.7812, 0.5105, 0.7812, 0.514, 0.75, 0.514, 0.75, 0.5105, 0.7812, 0.514, 0.7812, 0.5175, 0.75, 0.5175, 0.75, 0.514, 0.7812, 0.5175, 0.7813, 0.521, 0.75, 0.521, 0.75, 0.5175, 0.7813, 0.521, 0.7813, 0.5245, 0.75, 0.5245, 0.75, 0.521, 0.75, 0.5, 0.75, 0.5035, 0.7188, 0.5035, 0.7188, 0.5, 0.75, 0.5035, 0.75, 0.507, 0.7188, 0.507, 0.7188, 0.5035, 0.75, 0.507, 0.75, 0.5105, 0.7188, 0.5105, 0.7188, 0.507, 0.75, 0.5105, 0.75, 0.514, 0.7188, 0.514, 0.7188, 0.5105, 0.75, 0.514, 0.75, 0.5175, 0.7188, 0.5175, 0.7188, 0.514, 0.75, 0.5175, 0.75, 0.521, 0.7188, 0.521, 0.7188, 0.5175, 0.75, 0.521, 0.75, 0.5245, 0.7187, 0.5245, 0.7188, 0.521, 0.7188, 0.5, 0.7188, 0.5035, 0.6875, 0.5035, 0.6875, 0.5, 0.7188, 0.5035, 0.7188, 0.507, 0.6875, 0.507, 0.6875, 0.5035, 0.7188, 0.507, 0.7188, 0.5105, 0.6875, 0.5105, 0.6875, 0.507, 0.7188, 0.5105, 0.7188, 0.514, 0.6875, 0.514, 0.6875, 0.5105, 0.7188, 0.514, 0.7188, 0.5175, 0.6875, 0.5175, 0.6875, 0.514, 0.7188, 0.5175, 0.7188, 0.521, 0.6875, 0.521, 0.6875, 0.5175, 0.7188, 0.521, 0.7187, 0.5245, 0.6875, 0.5245, 0.6875, 0.521, 0.6875, 0.5, 0.6875, 0.5035, 0.6562, 0.5035, 0.6562, 0.5, 0.6875, 0.5035, 0.6875, 0.507, 0.6562, 0.507, 0.6562, 0.5035, 0.6875, 0.507, 0.6875, 0.5105, 0.6563, 0.5105, 0.6562, 0.507, 0.6875, 0.5105, 0.6875, 0.514, 0.6563, 0.514, 0.6563, 0.5105, 0.6875, 0.514, 0.6875, 0.5175, 0.6562, 0.5175, 0.6563, 0.514, 0.6875, 0.5175, 0.6875, 0.521, 0.6562, 0.521, 0.6562, 0.5175, 0.6875, 0.521, 0.6875, 0.5245, 0.6562, 0.5245, 0.6562, 0.521, 0.6562, 0.5, 0.6562, 0.5035, 0.625, 0.5035, 0.625, 0.5, 0.6562, 0.5035, 0.6562, 0.507, 0.625, 0.507, 0.625, 0.5035, 0.6562, 0.507, 0.6563, 0.5105, 0.625, 0.5105, 0.625, 0.507, 0.6563, 0.5105, 0.6563, 0.514, 0.625, 0.514, 0.625, 0.5105, 0.6563, 0.514, 0.6562, 0.5175, 0.625, 0.5175, 0.625, 0.514, 0.6562, 0.5175, 0.6562, 0.521, 0.625, 0.521, 0.625, 0.5175, 0.6562, 0.521, 0.6562, 0.5245, 0.625, 0.5245, 0.625, 0.521, 0.625, 0.5, 0.625, 0.5035, 0.5938, 0.5035, 0.5938, 0.5, 0.625, 0.5035, 0.625, 0.507, 0.5938, 0.507, 0.5938, 0.5035, 0.625, 0.507, 0.625, 0.5105, 0.5938, 0.5105, 0.5938, 0.507, 0.625, 0.5105, 0.625, 0.514, 0.5938, 0.514, 0.5938, 0.5105, 0.625, 0.514, 0.625, 0.5175, 0.5938, 0.5175, 0.5938, 0.514, 0.625, 0.5175, 0.625, 0.521, 0.5938, 0.521, 0.5938, 0.5175, 0.625, 0.521, 0.625, 0.5245, 0.5937, 0.5245, 0.5938, 0.521, 0.5938, 0.5, 0.5938, 0.5035, 0.5625, 0.5035, 0.5625, 0.5, 0.5938, 0.5035, 0.5938, 0.507, 0.5625, 0.507, 0.5625, 0.5035, 0.5938, 0.507, 0.5938, 0.5105, 0.5625, 0.5105, 0.5625, 0.507, 0.5938, 0.5105, 0.5938, 0.514, 0.5625, 0.514, 0.5625, 0.5105, 0.5938, 0.514, 0.5938, 0.5175, 0.5625, 0.5175, 0.5625, 0.514, 0.5938, 0.5175, 0.5938, 0.521, 0.5625, 0.521, 0.5625, 0.5175, 0.5938, 0.521, 0.5937, 0.5245, 0.5625, 0.5245, 0.5625, 0.521, 0.5625, 0.5, 0.5625, 0.5035, 0.5312, 0.5035, 0.5312, 0.5, 0.5625, 0.5035, 0.5625, 0.507, 0.5312, 0.507, 0.5312, 0.5035, 0.5625, 0.507, 0.5625, 0.5105, 0.5312, 0.5105, 0.5312, 0.507, 0.5625, 0.5105, 0.5625, 0.514, 0.5312, 0.514, 0.5312, 0.5105, 0.5625, 0.514, 0.5625, 0.5175, 0.5312, 0.5175, 0.5312, 0.514, 0.5625, 0.5175, 0.5625, 0.521, 0.5312, 0.521, 0.5312, 0.5175, 0.5625, 0.521, 0.5625, 0.5245, 0.5312, 0.5245, 0.5312, 0.521, 0.5312, 0.5, 0.5312, 0.5035, 0.5, 0.5035, 0.5, 0.5, 0.5312, 0.5035, 0.5312, 0.507, 0.5, 0.507, 0.5, 0.5035, 0.5312, 0.507, 0.5312, 0.5105, 0.5, 0.5105, 0.5, 0.507, 0.5312, 0.5105, 0.5312, 0.514, 0.5, 0.514, 0.5, 0.5105, 0.5312, 0.514, 0.5312, 0.5175, 0.5, 0.5175, 0.5, 0.514, 0.5312, 0.5175, 0.5312, 0.521, 0.5, 0.521, 0.5, 0.5175, 0.5312, 0.521, 0.5312, 0.5245, 0.5, 0.5245, 0.5, 0.521, 0.5, 0.5, 0.5, 0.5035, 0.4688, 0.5035, 0.4688, 0.5, 0.5, 0.5035, 0.5, 0.507, 0.4688, 0.507, 0.4688, 0.5035, 0.5, 0.507, 0.5, 0.5105, 0.4688, 0.5105, 0.4688, 0.507, 0.5, 0.5105, 0.5, 0.514, 0.4688, 0.514, 0.4688, 0.5105, 0.5, 0.514, 0.5, 0.5175, 0.4688, 0.5175, 0.4688, 0.514, 0.5, 0.5175, 0.5, 0.521, 0.4688, 0.521, 0.4688, 0.5175, 0.5, 0.521, 0.5, 0.5245, 0.4688, 0.5245, 0.4688, 0.521, 0.4688, 0.5, 0.4688, 0.5035, 0.4375, 0.5035, 0.4375, 0.5, 0.4688, 0.5035, 0.4688, 0.507, 0.4375, 0.507, 0.4375, 0.5035, 0.4688, 0.507, 0.4688, 0.5105, 0.4375, 0.5105, 0.4375, 0.507, 0.4688, 0.5105, 0.4688, 0.514, 0.4375, 0.514, 0.4375, 0.5105, 0.4688, 0.514, 0.4688, 0.5175, 0.4375, 0.5175, 0.4375, 0.514, 0.4688, 0.5175, 0.4688, 0.521, 0.4375, 0.521, 0.4375, 0.5175, 0.4688, 0.521, 0.4688, 0.5245, 0.4375, 0.5245, 0.4375, 0.521, 0.4375, 0.5, 0.4375, 0.5035, 0.4062, 0.5035, 0.4062, 0.5, 0.4375, 0.5035, 0.4375, 0.507, 0.4062, 0.507, 0.4062, 0.5035, 0.4375, 0.507, 0.4375, 0.5105, 0.4063, 0.5105, 0.4062, 0.507, 0.4375, 0.5105, 0.4375, 0.514, 0.4063, 0.514, 0.4063, 0.5105, 0.4375, 0.514, 0.4375, 0.5175, 0.4062, 0.5175, 0.4063, 0.514, 0.4375, 0.5175, 0.4375, 0.521, 0.4062, 0.521, 0.4062, 0.5175, 0.4375, 0.521, 0.4375, 0.5245, 0.4062, 0.5245, 0.4062, 0.521, 0.4062, 0.5, 0.4062, 0.5035, 0.375, 0.5035, 0.375, 0.5, 0.4062, 0.5035, 0.4062, 0.507, 0.375, 0.507, 0.375, 0.5035, 0.4062, 0.507, 0.4063, 0.5105, 0.375, 0.5105, 0.375, 0.507, 0.4063, 0.5105, 0.4063, 0.514, 0.375, 0.514, 0.375, 0.5105, 0.4063, 0.514, 0.4062, 0.5175, 0.375, 0.5175, 0.375, 0.514, 0.4062, 0.5175, 0.4062, 0.521, 0.375, 0.521, 0.375, 0.5175, 0.4062, 0.521, 0.4062, 0.5245, 0.375, 0.5245, 0.375, 0.521, 0.375, 0.5, 0.375, 0.5035, 0.3438, 0.5035, 0.3438, 0.5, 0.375, 0.5035, 0.375, 0.507, 0.3437, 0.507, 0.3438, 0.5035, 0.375, 0.507, 0.375, 0.5105, 0.3437, 0.5105, 0.3437, 0.507, 0.375, 0.5105, 0.375, 0.514, 0.3437, 0.514, 0.3437, 0.5105, 0.375, 0.514, 0.375, 0.5175, 0.3437, 0.5175, 0.3437, 0.514, 0.375, 0.5175, 0.375, 0.521, 0.3438, 0.521, 0.3437, 0.5175, 0.375, 0.521, 0.375, 0.5245, 0.3438, 0.5245, 0.3438, 0.521, 0.3438, 0.5, 0.3438, 0.5035, 0.3125, 0.5035, 0.3125, 0.5, 0.3438, 0.5035, 0.3437, 0.507, 0.3125, 0.507, 0.3125, 0.5035, 0.3437, 0.507, 0.3437, 0.5105, 0.3125, 0.5105, 0.3125, 0.507, 0.3437, 0.5105, 0.3437, 0.514, 0.3125, 0.514, 0.3125, 0.5105, 0.3437, 0.514, 0.3437, 0.5175, 0.3125, 0.5175, 0.3125, 0.514, 0.3437, 0.5175, 0.3438, 0.521, 0.3125, 0.521, 0.3125, 0.5175, 0.3438, 0.521, 0.3438, 0.5245, 0.3125, 0.5245, 0.3125, 0.521, 0.3125, 0.5, 0.3125, 0.5035, 0.2812, 0.5035, 0.2812, 0.5, 0.3125, 0.5035, 0.3125, 0.507, 0.2812, 0.507, 0.2812, 0.5035, 0.3125, 0.507, 0.3125, 0.5105, 0.2812, 0.5105, 0.2812, 0.507, 0.3125, 0.5105, 0.3125, 0.514, 0.2812, 0.514, 0.2812, 0.5105, 0.3125, 0.514, 0.3125, 0.5175, 0.2812, 0.5175, 0.2812, 0.514, 0.3125, 0.5175, 0.3125, 0.521, 0.2812, 0.521, 0.2812, 0.5175, 0.3125, 0.521, 0.3125, 0.5245, 0.2812, 0.5245, 0.2812, 0.521, 0.2812, 0.5, 0.2812, 0.5035, 0.25, 0.5035, 0.25, 0.5, 0.2812, 0.5035, 0.2812, 0.507, 0.25, 0.507, 0.25, 0.5035, 0.2812, 0.507, 0.2812, 0.5105, 0.25, 0.5105, 0.25, 0.507, 0.2812, 0.5105, 0.2812, 0.514, 0.25, 0.514, 0.25, 0.5105, 0.2812, 0.514, 0.2812, 0.5175, 0.25, 0.5175, 0.25, 0.514, 0.2812, 0.5175, 0.2812, 0.521, 0.25, 0.521, 0.25, 0.5175, 0.2812, 0.521, 0.2812, 0.5245, 0.25, 0.5245, 0.25, 0.521, 0.25, 0.5, 0.25, 0.5035, 0.2188, 0.5035, 0.2188, 0.5, 0.25, 0.5035, 0.25, 0.507, 0.2187, 0.507, 0.2188, 0.5035, 0.25, 0.507, 0.25, 0.5105, 0.2187, 0.5105, 0.2187, 0.507, 0.25, 0.5105, 0.25, 0.514, 0.2187, 0.514, 0.2187, 0.5105, 0.25, 0.514, 0.25, 0.5175, 0.2187, 0.5175, 0.2187, 0.514, 0.25, 0.5175, 0.25, 0.521, 0.2187, 0.521, 0.2187, 0.5175, 0.25, 0.521, 0.25, 0.5245, 0.2187, 0.5245, 0.2187, 0.521, 0.2188, 0.5, 0.2188, 0.5035, 0.1875, 0.5035, 0.1875, 0.5, 0.2188, 0.5035, 0.2187, 0.507, 0.1875, 0.507, 0.1875, 0.5035, 0.2187, 0.507, 0.2187, 0.5105, 0.1875, 0.5105, 0.1875, 0.507, 0.2187, 0.5105, 0.2187, 0.514, 0.1875, 0.514, 0.1875, 0.5105, 0.2187, 0.514, 0.2187, 0.5175, 0.1875, 0.5175, 0.1875, 0.514, 0.2187, 0.5175, 0.2187, 0.521, 0.1875, 0.521, 0.1875, 0.5175, 0.2187, 0.521, 0.2187, 0.5245, 0.1875, 0.5245, 0.1875, 0.521, 0.1875, 0.5, 0.1875, 0.5035, 0.1562, 0.5035, 0.1562, 0.5, 0.1875, 0.5035, 0.1875, 0.507, 0.1562, 0.507, 0.1562, 0.5035, 0.1875, 0.507, 0.1875, 0.5105, 0.1562, 0.5105, 0.1562, 0.507, 0.1875, 0.5105, 0.1875, 0.514, 0.1562, 0.514, 0.1562, 0.5105, 0.1875, 0.514, 0.1875, 0.5175, 0.1562, 0.5175, 0.1562, 0.514, 0.1875, 0.5175, 0.1875, 0.521, 0.1562, 0.521, 0.1562, 0.5175, 0.1875, 0.521, 0.1875, 0.5245, 0.1562, 0.5245, 0.1562, 0.521, 0.1562, 0.5, 0.1562, 0.5035, 0.125, 0.5035, 0.125, 0.5, 0.1562, 0.5035, 0.1562, 0.507, 0.125, 0.507, 0.125, 0.5035, 0.1562, 0.507, 0.1562, 0.5105, 0.125, 0.5105, 0.125, 0.507, 0.1562, 0.5105, 0.1562, 0.514, 0.125, 0.514, 0.125, 0.5105, 0.1562, 0.514, 0.1562, 0.5175, 0.125, 0.5175, 0.125, 0.514, 0.1562, 0.5175, 0.1562, 0.521, 0.125, 0.521, 0.125, 0.5175, 0.1562, 0.521, 0.1562, 0.5245, 0.125, 0.5245, 0.125, 0.521, 0.125, 0.5, 0.125, 0.5035, 0.09375, 0.5035, 0.09375, 0.5, 0.125, 0.5035, 0.125, 0.507, 0.09375, 0.507, 0.09375, 0.5035, 0.125, 0.507, 0.125, 0.5105, 0.09375, 0.5105, 0.09375, 0.507, 0.125, 0.5105, 0.125, 0.514, 0.09375, 0.514, 0.09375, 0.5105, 0.125, 0.514, 0.125, 0.5175, 0.09375, 0.5175, 0.09375, 0.514, 0.125, 0.5175, 0.125, 0.521, 0.09375, 0.521, 0.09375, 0.5175, 0.125, 0.521, 0.125, 0.5245, 0.09375, 0.5245, 0.09375, 0.521, 0.09375, 0.5, 0.09375, 0.5035, 0.0625, 0.5035, 0.0625, 0.5, 0.09375, 0.5035, 0.09375, 0.507, 0.0625, 0.507, 0.0625, 0.5035, 0.09375, 0.507, 0.09375, 0.5105, 0.0625, 0.5105, 0.0625, 0.507, 0.09375, 0.5105, 0.09375, 0.514, 0.0625, 0.514, 0.0625, 0.5105, 0.09375, 0.514, 0.09375, 0.5175, 0.0625, 0.5175, 0.0625, 0.514, 0.09375, 0.5175, 0.09375, 0.521, 0.0625, 0.521, 0.0625, 0.5175, 0.09375, 0.521, 0.09375, 0.5245, 0.0625, 0.5245, 0.0625, 0.521, 0.0625, 0.5, 0.0625, 0.5035, 0.03125, 0.5035, 0.03125, 0.5, 0.0625, 0.5035, 0.0625, 0.507, 0.03125, 0.507, 0.03125, 0.5035, 0.0625, 0.507, 0.0625, 0.5105, 0.03125, 0.5105, 0.03125, 0.507, 0.0625, 0.5105, 0.0625, 0.514, 0.03125, 0.514, 0.03125, 0.5105, 0.0625, 0.514, 0.0625, 0.5175, 0.03125, 0.5175, 0.03125, 0.514, 0.0625, 0.5175, 0.0625, 0.521, 0.03125, 0.521, 0.03125, 0.5175, 0.0625, 0.521, 0.0625, 0.5245, 0.03125, 0.5245, 0.03125, 0.521, 0.03125, 0.5, 0.03125, 0.5035, 0.0, 0.5035, 0.0, 0.5, 0.03125, 0.5035, 0.03125, 0.507, 0.0, 0.507, 0.0, 0.5035, 0.03125, 0.507, 0.03125, 0.5105, 0.0, 0.5105, 0.0, 0.507, 0.03125, 0.5105, 0.03125, 0.514, 0.0, 0.514, 0.0, 0.5105, 0.03125, 0.514, 0.03125, 0.5175, 0.0, 0.5175, 0.0, 0.514, 0.03125, 0.5175, 0.03125, 0.521, 0.0, 0.521, 0.0, 0.5175, 0.03125, 0.521, 0.03125, 0.5245, 0.0, 0.5245, 0.0, 0.521, 1.0, 0.5245, 1.0, 0.5385, 0.9688, 0.5385, 0.9688, 0.5245])
me_x.materials.append(mat_copper)
me_x.materials.append(mat_gold)
me_x.update()

# ---- objects
ob_bullet = bpy.data.objects.new('bullet', me_x)

# ---- transforms, parenting, visibility, modifiers, constraints
ob_bullet.location = (0.0, 0.0, 0.0)

# ---- collection membership
col_collection.objects.link(ob_bullet)

# ---- scene / render settings (as saved in the file)
scene.frame_start = 1; scene.frame_end = 250; scene.frame_set(1)
scene.render.engine = 'BLENDER_EEVEE_NEXT'
scene.cycles.sampling_pattern = 'TABULATED_SOBOL'
scene.eevee.ray_tracing_options.trace_max_roughness = 0.0
bpy.context.view_layer.update()

# ---- added for rendering (the .blend has no active camera and no usable light): camera, sun
cam_auto = bpy.data.cameras.new('AutoCamera')
cam_auto.lens = 50.0
cam_auto.sensor_width = 36.0
cam_auto.clip_end = 1000.0
ob_auto_camera = bpy.data.objects.new('AutoCamera', cam_auto)
scene.collection.objects.link(ob_auto_camera)
ob_auto_camera.location = (3.53128, -4.23754, 3.0492)
ob_auto_camera.rotation_euler = (1.09748, -7.21219e-08, 0.694738)
scene.camera = ob_auto_camera
light_auto_sun = bpy.data.lights.new('AutoSun', 'SUN')
light_auto_sun.energy = 3.0
light_auto_sun.angle = 0.0523599
ob_auto_sun = bpy.data.objects.new('AutoSun', light_auto_sun)
scene.collection.objects.link(ob_auto_sun)
ob_auto_sun.rotation_euler = (0.872665, 0.174533, 0.523599)
bpy.context.view_layer.update()
